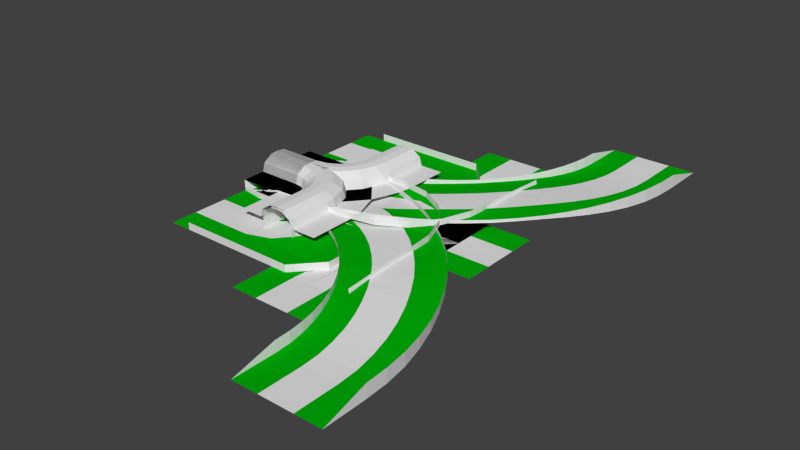 # Source: track.blend  (saved by Blender 3.0.42; exported with 4.5.12 LTS)
import bpy
from mathutils import Matrix  # noqa: F401  (used for matrix-valued properties, if any)

bpy.ops.wm.read_factory_settings(use_empty=True)
scene = bpy.context.scene
scene.name = 'Scene'

# ---- materials (node trees are filled in below, after node groups)
mat_side___eeeeee__001 = bpy.data.materials.new('side [#eeeeee].001')
mat_side___eeeeee__001.alpha_threshold = 0.0
mat_side___eeeeee__001.use_transparent_shadow = False
mat_side___eeeeee__001.roughness = 0.5
mat_grey___333333__001 = bpy.data.materials.new('grey [#333333].001')
mat_grey___333333__001.alpha_threshold = 0.0
mat_grey___333333__001.use_transparent_shadow = False
mat_grey___333333__001.roughness = 0.5
mat_green___33ee33__001 = bpy.data.materials.new('green [#33ee33].001')
mat_green___33ee33__001.alpha_threshold = 0.0
mat_green___33ee33__001.use_transparent_shadow = False
mat_green___33ee33__001.diffuse_color = (0.0, 0.4231, 0.003009, 1.0)
mat_green___33ee33__001.roughness = 0.5
mat_blue___3333ee__001 = bpy.data.materials.new('blue [#3333ee].001')
mat_blue___3333ee__001.alpha_threshold = 0.0
mat_blue___3333ee__001.use_transparent_shadow = False
mat_blue___3333ee__001.diffuse_color = (0.009139, 0.08444, 0.8, 1.0)
mat_blue___3333ee__001.roughness = 0.5
mat_side____eeeeee = bpy.data.materials.new('side  [#eeeeee]')
mat_side____eeeeee.alpha_threshold = 0.0
mat_side____eeeeee.use_transparent_shadow = False
mat_side____eeeeee.roughness = 0.5
mat_grey___333333__002 = bpy.data.materials.new('grey [#333333].002')
mat_grey___333333__002.alpha_threshold = 0.0
mat_grey___333333__002.use_transparent_shadow = False
mat_grey___333333__002.roughness = 0.5
mat_green___33ee33__002 = bpy.data.materials.new('green [#33ee33].002')
mat_green___33ee33__002.alpha_threshold = 0.0
mat_green___33ee33__002.use_transparent_shadow = False
mat_green___33ee33__002.diffuse_color = (0.0, 0.4231, 0.003009, 1.0)
mat_green___33ee33__002.roughness = 0.5
mat_side___eeeeee__002 = bpy.data.materials.new('side [#eeeeee].002')
mat_side___eeeeee__002.alpha_threshold = 0.0
mat_side___eeeeee__002.use_transparent_shadow = False
mat_side___eeeeee__002.roughness = 0.5
mat_grey___333333__003 = bpy.data.materials.new('grey [#333333].003')
mat_grey___333333__003.alpha_threshold = 0.0
mat_grey___333333__003.use_transparent_shadow = False
mat_grey___333333__003.roughness = 0.5
mat_green___33ee33__003 = bpy.data.materials.new('green [#33ee33].003')
mat_green___33ee33__003.alpha_threshold = 0.0
mat_green___33ee33__003.use_transparent_shadow = False
mat_green___33ee33__003.diffuse_color = (0.0, 0.4231, 0.003009, 1.0)
mat_green___33ee33__003.roughness = 0.5
mat_side___eeeeee__003 = bpy.data.materials.new('side [#eeeeee].003')
mat_side___eeeeee__003.alpha_threshold = 0.0
mat_side___eeeeee__003.use_transparent_shadow = False
mat_side___eeeeee__003.roughness = 0.5
mat_grey___333333__004 = bpy.data.materials.new('grey [#333333].004')
mat_grey___333333__004.alpha_threshold = 0.0
mat_grey___333333__004.use_transparent_shadow = False
mat_grey___333333__004.roughness = 0.5
mat_green___33ee33__004 = bpy.data.materials.new('green [#33ee33].004')
mat_green___33ee33__004.alpha_threshold = 0.0
mat_green___33ee33__004.use_transparent_shadow = False
mat_green___33ee33__004.diffuse_color = (0.0, 0.4231, 0.003009, 1.0)
mat_green___33ee33__004.roughness = 0.5
mat_side___eeeeee__004 = bpy.data.materials.new('side [#eeeeee].004')
mat_side___eeeeee__004.alpha_threshold = 0.0
mat_side___eeeeee__004.use_transparent_shadow = False
mat_side___eeeeee__004.roughness = 0.5
mat_grey___333333__005 = bpy.data.materials.new('grey [#333333].005')
mat_grey___333333__005.alpha_threshold = 0.0
mat_grey___333333__005.use_transparent_shadow = False
mat_grey___333333__005.roughness = 0.5
mat_green___33ee33__005 = bpy.data.materials.new('green [#33ee33].005')
mat_green___33ee33__005.alpha_threshold = 0.0
mat_green___33ee33__005.use_transparent_shadow = False
mat_green___33ee33__005.diffuse_color = (0.0, 0.4231, 0.003009, 1.0)
mat_green___33ee33__005.roughness = 0.5
mat_side___eeeeee__005 = bpy.data.materials.new('side [#eeeeee].005')
mat_side___eeeeee__005.alpha_threshold = 0.0
mat_side___eeeeee__005.use_transparent_shadow = False
mat_side___eeeeee__005.roughness = 0.5
mat_grey___333333__006 = bpy.data.materials.new('grey [#333333].006')
mat_grey___333333__006.alpha_threshold = 0.0
mat_grey___333333__006.use_transparent_shadow = False
mat_grey___333333__006.roughness = 0.5
mat_green___33ee33__006 = bpy.data.materials.new('green [#33ee33].006')
mat_green___33ee33__006.alpha_threshold = 0.0
mat_green___33ee33__006.use_transparent_shadow = False
mat_green___33ee33__006.diffuse_color = (0.0, 0.4231, 0.003009, 1.0)
mat_green___33ee33__006.roughness = 0.5
mat_side___eeeeee__006 = bpy.data.materials.new('side [#eeeeee].006')
mat_side___eeeeee__006.alpha_threshold = 0.0
mat_side___eeeeee__006.use_transparent_shadow = False
mat_side___eeeeee__006.roughness = 0.5
mat_grey___333333__007 = bpy.data.materials.new('grey [#333333].007')
mat_grey___333333__007.alpha_threshold = 0.0
mat_grey___333333__007.use_transparent_shadow = False
mat_grey___333333__007.roughness = 0.5
mat_green___33ee33__007 = bpy.data.materials.new('green [#33ee33].007')
mat_green___33ee33__007.alpha_threshold = 0.0
mat_green___33ee33__007.use_transparent_shadow = False
mat_green___33ee33__007.diffuse_color = (0.0, 0.4231, 0.003009, 1.0)
mat_green___33ee33__007.roughness = 0.5
mat_side___eeeeee__007 = bpy.data.materials.new('side [#eeeeee].007')
mat_side___eeeeee__007.alpha_threshold = 0.0
mat_side___eeeeee__007.use_transparent_shadow = False
mat_side___eeeeee__007.roughness = 0.5
mat_grey___333333__008 = bpy.data.materials.new('grey [#333333].008')
mat_grey___333333__008.alpha_threshold = 0.0
mat_grey___333333__008.use_transparent_shadow = False
mat_grey___333333__008.roughness = 0.5
mat_green___33ee33__008 = bpy.data.materials.new('green [#33ee33].008')
mat_green___33ee33__008.alpha_threshold = 0.0
mat_green___33ee33__008.use_transparent_shadow = False
mat_green___33ee33__008.diffuse_color = (0.0, 0.4231, 0.003009, 1.0)
mat_green___33ee33__008.roughness = 0.5
mat_side___eeeeee__008 = bpy.data.materials.new('side [#eeeeee].008')
mat_side___eeeeee__008.alpha_threshold = 0.0
mat_side___eeeeee__008.use_transparent_shadow = False
mat_side___eeeeee__008.roughness = 0.5
mat_grey___333333__009 = bpy.data.materials.new('grey [#333333].009')
mat_grey___333333__009.alpha_threshold = 0.0
mat_grey___333333__009.use_transparent_shadow = False
mat_grey___333333__009.roughness = 0.5
mat_green___33ee33__009 = bpy.data.materials.new('green [#33ee33].009')
mat_green___33ee33__009.alpha_threshold = 0.0
mat_green___33ee33__009.use_transparent_shadow = False
mat_green___33ee33__009.diffuse_color = (0.0, 0.4231, 0.003009, 1.0)
mat_green___33ee33__009.roughness = 0.5
mat_side___eeeeee__009 = bpy.data.materials.new('side [#eeeeee].009')
mat_side___eeeeee__009.alpha_threshold = 0.0
mat_side___eeeeee__009.use_transparent_shadow = False
mat_side___eeeeee__009.roughness = 0.5
mat_grey___333333__010 = bpy.data.materials.new('grey [#333333].010')
mat_grey___333333__010.alpha_threshold = 0.0
mat_grey___333333__010.use_transparent_shadow = False
mat_grey___333333__010.roughness = 0.5
mat_green___33ee33__010 = bpy.data.materials.new('green [#33ee33].010')
mat_green___33ee33__010.alpha_threshold = 0.0
mat_green___33ee33__010.use_transparent_shadow = False
mat_green___33ee33__010.diffuse_color = (0.0, 0.4231, 0.003009, 1.0)
mat_green___33ee33__010.roughness = 0.5
mat_side___eeeeee__010 = bpy.data.materials.new('side [#eeeeee].010')
mat_side___eeeeee__010.alpha_threshold = 0.0
mat_side___eeeeee__010.use_transparent_shadow = False
mat_side___eeeeee__010.roughness = 0.5
mat_grey___333333__011 = bpy.data.materials.new('grey [#333333].011')
mat_grey___333333__011.alpha_threshold = 0.0
mat_grey___333333__011.use_transparent_shadow = False
mat_grey___333333__011.roughness = 0.5
mat_green___33ee33__011 = bpy.data.materials.new('green [#33ee33].011')
mat_green___33ee33__011.alpha_threshold = 0.0
mat_green___33ee33__011.use_transparent_shadow = False
mat_green___33ee33__011.diffuse_color = (0.0, 0.4231, 0.003009, 1.0)
mat_green___33ee33__011.roughness = 0.5
mat_side___eeeeee__011 = bpy.data.materials.new('side [#eeeeee].011')
mat_side___eeeeee__011.alpha_threshold = 0.0
mat_side___eeeeee__011.use_transparent_shadow = False
mat_side___eeeeee__011.roughness = 0.5
mat_grey___333333__012 = bpy.data.materials.new('grey [#333333].012')
mat_grey___333333__012.alpha_threshold = 0.0
mat_grey___333333__012.use_transparent_shadow = False
mat_grey___333333__012.roughness = 0.5
mat_green___33ee33__012 = bpy.data.materials.new('green [#33ee33].012')
mat_green___33ee33__012.alpha_threshold = 0.0
mat_green___33ee33__012.use_transparent_shadow = False
mat_green___33ee33__012.diffuse_color = (0.0, 0.4231, 0.003009, 1.0)
mat_green___33ee33__012.roughness = 0.5
mat_side___eeeeee__012 = bpy.data.materials.new('side [#eeeeee].012')
mat_side___eeeeee__012.alpha_threshold = 0.0
mat_side___eeeeee__012.use_transparent_shadow = False
mat_side___eeeeee__012.roughness = 0.5
mat_grey___333333__013 = bpy.data.materials.new('grey [#333333].013')
mat_grey___333333__013.alpha_threshold = 0.0
mat_grey___333333__013.use_transparent_shadow = False
mat_grey___333333__013.roughness = 0.5
mat_green___33ee33__013 = bpy.data.materials.new('green [#33ee33].013')
mat_green___33ee33__013.alpha_threshold = 0.0
mat_green___33ee33__013.use_transparent_shadow = False
mat_green___33ee33__013.diffuse_color = (0.0, 0.4231, 0.003009, 1.0)
mat_green___33ee33__013.roughness = 0.5
mat_side___eeeeee__013 = bpy.data.materials.new('side [#eeeeee].013')
mat_side___eeeeee__013.alpha_threshold = 0.0
mat_side___eeeeee__013.use_transparent_shadow = False
mat_side___eeeeee__013.roughness = 0.5
mat_grey___333333__014 = bpy.data.materials.new('grey [#333333].014')
mat_grey___333333__014.alpha_threshold = 0.0
mat_grey___333333__014.use_transparent_shadow = False
mat_grey___333333__014.roughness = 0.5
mat_green___33ee33__014 = bpy.data.materials.new('green [#33ee33].014')
mat_green___33ee33__014.alpha_threshold = 0.0
mat_green___33ee33__014.use_transparent_shadow = False
mat_green___33ee33__014.diffuse_color = (0.0, 0.4231, 0.003009, 1.0)
mat_green___33ee33__014.roughness = 0.5

# ---- material node trees

# ---- world
world_world = bpy.data.worlds.new('World'); scene.world = world_world
world_world.color = (0.05088, 0.05088, 0.05088)
world_world.use_sun_shadow = False
world_world.sun_shadow_jitter_overblur = 0.0
world_world.cycles.sampling_method = 'NONE'
world_world.cycles.sample_map_resolution = 256

# ---- meshes
me_bridge = bpy.data.meshes.new('bridge')
me_bridge.from_pydata([(0.0, -2.0, 0.0), (1.5, 0.0, 0.0), (1.5, 2.0, 0.0), (0.0, 0.0, 0.0), (1.5, -0.67, 0.0), (1.5, -2.0, 0.0), (1.5, 0.67, 0.0), (1.5, -0.7882, 0.0), (1.5, 0.7882, 0.0), (0.0, -0.67, 0.0), (0.0, -0.7882, 0.0), (0.0, 0.67, 0.0), (0.0, 0.7882, 0.0), (0.0, 2.0, 0.0), (8.5, 0.0, 0.0), (8.5, -0.67, 0.0), (8.5, 0.67, 0.0), (8.5, -0.7882, 0.0), (8.5, 0.7882, 0.0), (10.0, 0.0, 0.0), (10.0, -0.67, 0.0), (10.0, 0.67, 0.0), (10.0, -0.7882, 0.0), (10.0, 0.7882, 0.0), (8.5, 2.0, 0.0), (8.5, 0.7882, 0.0), (10.0, 2.0, 0.0), (10.0, 0.7882, 0.0), (8.5, -2.0, 0.0), (8.5, -0.7882, 0.0), (10.0, -2.0, 0.0), (10.0, -0.7882, 0.0), (1.85, 0.7882, 0.0), (1.85, 0.67, 0.0), (1.85, -0.67, 0.0), (1.85, -0.7882, 0.0), (1.85, 0.0, 0.0), (8.15, 0.67, 0.0), (8.15, -0.7882, 0.0), (8.15, 0.7882, 0.0), (8.15, -0.67, 0.0), (8.15, 0.0, 0.0), (7.5, -2.0, -1.55), (2.5, 2.0, -1.55), (1.85, 0.7882, -0.155), (2.5, -2.0, -1.55), (1.579, 0.7882, -0.155), (2.5, -0.7882, -1.55), (2.5, 0.7882, -1.55), (1.579, 2.0, -0.155), (8.15, 0.7882, -0.155), (7.5, 2.0, -1.55), (1.579, -0.7882, -0.155), (7.5, -0.7882, -1.55), (1.579, -2.0, -0.155), (1.85, -0.7882, -0.155), (8.15, -0.7882, -0.155), (7.5, 0.7882, -1.55), (8.4, 0.7882, -0.155), (8.4, 2.0, -0.155), (8.4, -2.0, -0.155), (8.4, -0.7882, -0.155), (5.833, 0.7882, -1.55), (4.167, 0.7882, -1.55), (4.167, -0.7882, -1.55), (5.833, -0.7882, -1.55), (4.167, -2.0, -1.55), (5.833, -2.0, -1.55), (5.833, 2.0, -1.55), (4.167, 2.0, -1.55)], [], [(6, 8, 12, 11), (7, 4, 9, 10), (12, 8, 2, 13), (4, 1, 3, 9), (1, 6, 11, 3), (7, 10, 0, 5), (39, 37, 16, 18), (40, 38, 17, 15), (41, 40, 15, 14), (37, 41, 14, 16), (18, 16, 21, 23), (15, 17, 22, 20), (14, 15, 20, 19), (16, 14, 19, 21), (24, 25, 27, 26), (6, 1, 36, 33), (29, 28, 30, 31), (1, 4, 34, 36), (4, 7, 35, 34), (8, 6, 33, 32), (33, 36, 41, 37), (36, 34, 40, 41), (34, 35, 38, 40), (32, 33, 37, 39), (2, 8, 46, 49), (49, 46, 48, 43), (35, 7, 52, 55), (32, 39, 50, 44), (47, 48, 46, 52), (8, 32, 44, 46), (50, 56, 55, 44), (44, 55, 52, 46), (52, 54, 45, 47), (7, 5, 54, 52), (38, 35, 55, 56), (62, 65, 53, 57), (65, 67, 42, 53), (68, 62, 57, 51), (59, 51, 57, 58), (24, 59, 58, 25), (50, 39, 25, 58), (61, 53, 42, 60), (29, 61, 60, 28), (56, 61, 29, 38), (56, 50, 58, 61), (53, 61, 58, 57), (43, 48, 63, 69), (69, 63, 62, 68), (47, 45, 66, 64), (64, 66, 67, 65), (48, 47, 64, 63), (63, 64, 65, 62)])
me_bridge.polygons.foreach_set('material_index', [0, 0, 2, 1, 1, 2, 0, 0, 1, 1, 0, 0, 1, 1, 2, 1, 2, 1, 0, 0, 1, 1, 0, 0, 2, 2, 0, 0, 2, 0, 0, 0, 2, 2, 0, 2, 2, 2, 2, 2, 0, 2, 2, 0, 0, 2, 2, 3, 2, 3, 2, 3])
me_bridge.materials.append(mat_side___eeeeee__001)
me_bridge.materials.append(mat_grey___333333__001)
me_bridge.materials.append(mat_green___33ee33__001)
me_bridge.materials.append(mat_blue___3333ee__001)
me_bridge.use_remesh_preserve_volume = False
me_bridge.use_remesh_preserve_attributes = False
me_bridge.use_mirror_vertex_groups = False
me_bridge.update()
me_chicane = bpy.data.meshes.new('chicane')
me_chicane.from_pydata([(0.0, -2.0, 0.0), (2.0, 0.0, 0.0), (2.0, 2.0, 0.0), (0.0, 0.0, 0.0), (2.0, -0.67, 0.0), (2.0, -2.0, 0.0), (2.0, 0.67, 0.0), (2.0, -0.7882, 0.0), (2.0, 0.7882, 0.0), (0.0, -0.67, 0.0), (0.0, -0.7882, 0.0), (0.0, 0.67, 0.0), (0.0, 0.7882, 0.0), (0.0, 2.0, 0.0), (3.0, 0.0, 0.0), (3.0, -0.67, 0.0), (2.403, 0.7534, 3.691e-09), (3.0, -0.7882, 0.0), (2.403, 0.6352, 3.691e-09), (3.5, 0.0, 0.0), (3.5, 0.0, 0.15), (2.0, 2.0, 0.15), (2.737, 0.6638, 6.744e-09), (2.737, 0.5456, 6.744e-09), (3.09, 0.4797, 9.98e-09), (3.09, 0.3615, 9.98e-09), (3.5, -0.67, 0.0), (2.5, 1.333, 0.15), (3.0, 0.6667, 0.15), (2.5, 1.333, 0.0), (3.0, 0.6667, 0.0), (3.5, -0.7882, 0.0), (3.0, -2.0, 0.0), (5.0, 0.0, 0.0), (3.5, -2.0, 0.0), (5.0, 2.0, 0.0), (5.0, -0.67, 0.0), (5.0, -2.0, 0.0), (5.0, 0.67, 0.0), (5.0, -0.7882, 0.0), (5.0, 0.7882, 0.0), (4.0, 0.0, 0.0), (4.0, -0.67, 0.0), (4.597, 0.7534, 3.725e-09), (4.0, -0.7882, 0.0), (4.597, 0.6352, 3.725e-09), (10.0, 0.0, 0.0), (12.0, -0.67, 0.0), (5.0, 2.0, 0.15), (4.263, 0.6638, 7.451e-09), (4.263, 0.5456, 7.451e-09), (3.91, 0.4797, 9.313e-09), (3.91, 0.3615, 9.313e-09), (12.0, 2.0, 0.0), (4.5, 1.333, 0.15), (4.0, 0.6667, 0.15), (4.5, 1.333, 0.0), (4.0, 0.6667, 0.0), (12.0, 0.67, 0.0), (4.0, -2.0, 0.0), (12.0, -2.0, 0.0), (12.0, 0.0, 0.0), (10.0, -2.0, 0.0), (10.0, 0.67, 0.0), (10.0, 2.0, 0.0), (10.0, -0.67, 0.0), (10.0, 0.7882, 0.0), (10.0, -0.7882, 0.0), (9.0, 0.0, 0.0), (9.0, 0.67, 0.0), (9.597, -0.7534, 0.0), (9.0, 0.7882, 0.0), (9.597, -0.6352, 0.0), (10.0, -2.0, 0.15), (9.263, -0.6638, 7.451e-09), (9.263, -0.5456, 7.451e-09), (8.91, -0.4797, 7.451e-09), (8.91, -0.3615, 7.451e-09), (9.5, -1.333, 0.15), (9.0, -0.6667, 0.15), (9.5, -1.333, 0.0), (9.0, -0.6667, 0.0), (9.0, 2.0, 0.0), (8.5, 0.7882, 0.0), (8.5, 0.67, 0.0), (8.5, 0.0, 0.15), (8.5, 0.0, 0.0), (8.5, 2.0, 0.0), (8.0, 0.0, 0.0), (8.0, 0.67, 0.0), (7.403, -0.7534, 0.0), (8.0, 0.7882, 0.0), (7.403, -0.6352, 0.0), (7.0, -2.0, 0.15), (7.737, -0.6638, 7.451e-09), (7.737, -0.5456, 7.451e-09), (8.09, -0.4797, 7.451e-09), (8.09, -0.3615, 7.451e-09), (7.5, -1.333, 0.15), (8.0, -0.6667, 0.15), (7.5, -1.333, 0.0), (8.0, -0.6667, 0.0), (8.0, 2.0, 0.0), (12.0, 0.7882, 0.0), (12.0, -0.7882, 0.0), (2.0, -2.0, 0.15), (10.0, 2.0, 0.15), (9.0, 2.0, 0.15), (8.5, 2.0, 0.15), (8.0, 2.0, 0.15), (3.0, -2.0, 0.15), (3.5, -2.0, 0.15), (4.0, -2.0, 0.15), (7.0, -0.67, 0.0), (7.0, 0.0, 0.0), (7.0, 0.67, 0.0), (7.0, 0.7882, 0.0), (7.0, 2.0, 0.0), (7.0, -2.0, 0.0), (7.0, -0.7882, 0.0), (7.0, 2.0, 0.15), (5.0, -2.0, 0.15)], [], [(6, 8, 12, 11), (7, 4, 9, 10), (12, 8, 2, 13), (4, 1, 3, 9), (1, 6, 11, 3), (7, 10, 0, 5), (8, 6, 18, 16), (4, 7, 17, 15), (1, 4, 15, 14), (16, 18, 23, 22), (22, 23, 25, 24), (30, 19, 20, 28), (14, 15, 19), (18, 6, 1), (24, 25, 19), (23, 18, 1), (1, 14, 23), (2, 29, 27, 21), (14, 25, 23), (14, 19, 25), (29, 30, 28, 27), (19, 30, 24), (24, 30, 22), (29, 2, 8), (16, 22, 29), (16, 29, 8), (15, 17, 31, 26), (22, 30, 29), (15, 26, 19), (40, 43, 45, 38), (7, 5, 32, 17), (17, 32, 34, 31), (36, 42, 44, 39), (33, 41, 42, 36), (43, 49, 50, 45), (49, 51, 52, 50), (46, 68, 75), (75, 72, 46), (45, 33, 38), (72, 65, 46), (50, 33, 45), (33, 50, 41), (35, 48, 54, 56), (41, 50, 52), (74, 75, 77, 76), (56, 54, 55, 57), (70, 72, 75, 74), (51, 49, 57), (56, 40, 35), (43, 56, 49), (43, 40, 56), (46, 63, 69, 68), (49, 56, 57), (63, 66, 71, 69), (39, 44, 59, 37), (67, 65, 72, 70), (57, 55, 20, 19), (41, 19, 42), (51, 19, 52), (41, 52, 19), (19, 51, 57), (42, 26, 31, 44), (42, 19, 26), (44, 31, 34, 59), (62, 80, 78, 73), (68, 77, 75), (80, 81, 79, 78), (76, 81, 74), (80, 62, 67), (70, 74, 80), (70, 80, 67), (74, 81, 80), (66, 64, 82, 71), (59, 34, 111, 112), (82, 107, 108, 87), (67, 104, 47, 65), (63, 58, 103, 66), (66, 103, 53, 64), (62, 60, 104, 67), (65, 47, 61, 46), (46, 61, 58, 63), (94, 96, 97, 95), (90, 94, 95, 92), (88, 95, 97), (100, 98, 99, 101), (96, 94, 101), (90, 100, 94), (94, 100, 101), (101, 99, 85, 86), (88, 86, 89), (96, 86, 97), (88, 97, 86), (86, 96, 101), (89, 84, 83, 91), (89, 86, 84), (91, 83, 87, 102), (114, 95, 88), (95, 114, 92), (92, 114, 113), (114, 88, 89, 115), (115, 89, 91, 116), (119, 90, 92, 113), (118, 93, 98, 100), (100, 119, 118), (90, 119, 100), (116, 91, 102, 117), (81, 86, 85, 79), (68, 69, 86), (76, 77, 86), (68, 86, 77), (86, 81, 76), (69, 71, 83, 84), (69, 84, 86), (71, 82, 87, 83), (102, 87, 108, 109), (64, 106, 107, 82), (117, 102, 109, 120), (34, 32, 110, 111), (32, 5, 105, 110), (37, 59, 112, 121), (40, 38, 115, 116), (38, 33, 114, 115), (39, 119, 113, 36), (39, 37, 118, 119), (118, 37, 121, 93), (33, 36, 113, 114), (35, 40, 116, 117), (35, 117, 120, 48)])
me_chicane.polygons.foreach_set('material_index', [0, 0, 2, 1, 1, 2, 0, 0, 1, 0, 0, 0, 1, 1, 0, 1, 1, 0, 1, 1, 0, 0, 0, 2, 2, 2, 0, 2, 1, 0, 2, 2, 0, 1, 0, 0, 1, 1, 1, 1, 1, 1, 0, 1, 0, 0, 0, 0, 2, 2, 2, 1, 2, 0, 2, 0, 0, 1, 0, 1, 0, 0, 1, 2, 0, 1, 0, 0, 2, 2, 2, 2, 2, 0, 0, 0, 0, 2, 2, 1, 1, 0, 0, 1, 0, 0, 2, 2, 0, 1, 0, 1, 0, 0, 1, 2, 1, 1, 1, 1, 0, 0, 0, 2, 2, 2, 0, 1, 0, 1, 0, 0, 1, 2, 0, 0, 0, 0, 0, 0, 0, 1, 0, 2, 0, 1, 2, 0])
me_chicane.materials.append(mat_side____eeeeee)
me_chicane.materials.append(mat_grey___333333__002)
me_chicane.materials.append(mat_green___33ee33__002)
me_chicane.use_remesh_preserve_volume = False
me_chicane.use_remesh_preserve_attributes = False
me_chicane.use_mirror_vertex_groups = False
me_chicane.update()
me_left = bpy.data.meshes.new('left')
me_left.from_pydata([(0.0, -2.0, 0.0), (2.0, 0.0, 0.0002296), (2.0, 2.0, 5.59e-05), (0.0, 0.0, 0.0), (2.0, -0.67, 0.0), (2.0, -2.0, 0.0), (2.0, 0.67, 0.001344), (2.0, -0.7882, 0.0), (2.0, 0.7882, 0.001511), (0.0, -0.67, 0.0), (0.0, -0.7882, 0.0), (0.0, 0.67, 0.0), (0.0, 0.7882, 0.0), (0.0, 2.0, 0.0), (2.803, 0.8233, 0.02671), (2.94, -0.7472, 0.01813), (2.813, 0.7055, 0.02605), (3.046, -1.954, 0.001233), (2.93, -0.6294, 0.01865), (2.697, 2.03, 0.01385), (2.872, 0.03805, 0.02301), (3.6, 0.9282, 0.07719), (3.873, -0.6244, 0.07241), (3.62, 0.8117, 0.07616), (4.084, -1.818, 0.03197), (3.853, -0.5079, 0.07334), (3.389, 2.122, 0.04886), (3.736, 0.1519, 0.07645), (4.384, 1.102, 0.1454), (4.792, -0.4206, 0.1512), (4.415, 0.9879, 0.1441), (5.106, -1.591, 0.09531), (4.762, -0.3064, 0.1524), (4.071, 2.273, 0.1001), (4.588, 0.3407, 0.1508), (5.151, 1.344, 0.2236), (5.69, -0.1376, 0.2427), (5.191, 1.233, 0.2229), (6.104, -1.276, 0.1794), (5.649, -0.02652, 0.244), (4.736, 2.482, 0.1627), (5.42, 0.6031, 0.2364), (5.893, 1.651, 0.3041), (6.559, 0.2225, 0.3348), (5.943, 1.544, 0.3044), (7.071, -0.8757, 0.2729), (6.509, 0.3297, 0.336), (5.381, 2.75, 0.2314), (6.226, 0.9369, 0.3232), (6.606, 2.022, 0.3701), (7.394, 0.6571, 0.4161), (6.665, 1.92, 0.3804), (8.0, -0.3923, 0.3636), (7.335, 0.7595, 0.4167), (6.0, 3.072, 0.277), (7.0, 1.34, 0.4016), (7.284, 2.454, 0.4082), (8.188, 1.163, 0.4741), (7.351, 2.357, 0.4174), (8.883, 0.1702, 0.4388), (8.12, 1.26, 0.474), (6.589, 3.447, 0.3172), (7.736, 1.808, 0.4589), (7.921, 2.943, 0.4381), (8.935, 1.736, 0.4961), (7.997, 2.853, 0.4459), (9.713, 0.8075, 0.4605), (8.859, 1.826, 0.4957), (7.142, 3.872, 0.3376), (8.428, 2.34, 0.4804), (8.514, 3.486, 0.4381), (9.628, 2.372, 0.4961), (8.597, 3.403, 0.4459), (10.49, 1.515, 0.4605), (9.545, 2.455, 0.4957), (7.657, 4.343, 0.3376), (9.071, 2.929, 0.4804), (9.057, 4.079, 0.4381), (10.26, 3.065, 0.4961), (9.147, 4.003, 0.4459), (11.19, 2.287, 0.4605), (10.17, 3.141, 0.4957), (8.128, 4.858, 0.3376), (9.66, 3.572, 0.4804), (9.546, 4.716, 0.4082), (10.84, 3.812, 0.4741), (9.643, 4.649, 0.4174), (11.83, 3.117, 0.4388), (10.74, 3.88, 0.474), (8.553, 5.411, 0.3172), (10.19, 4.264, 0.4589), (9.978, 5.394, 0.3701), (11.34, 4.606, 0.4161), (10.08, 5.335, 0.3804), (12.39, 4.0, 0.3636), (11.24, 4.665, 0.4167), (8.928, 6.0, 0.277), (10.66, 5.0, 0.4016), (10.35, 6.107, 0.3041), (11.78, 5.441, 0.3348), (10.46, 6.057, 0.3044), (12.88, 4.929, 0.2729), (11.67, 5.491, 0.336), (9.25, 6.619, 0.2314), (11.06, 5.774, 0.3232), (10.66, 6.849, 0.2236), (12.14, 6.31, 0.2427), (10.77, 6.809, 0.2229), (13.28, 5.896, 0.1794), (12.03, 6.351, 0.244), (9.518, 7.264, 0.1627), (11.4, 6.58, 0.2364), (10.9, 7.616, 0.1454), (12.42, 7.208, 0.1512), (11.01, 7.585, 0.1441), (13.59, 6.894, 0.09531), (12.31, 7.238, 0.1524), (9.727, 7.929, 0.1001), (11.66, 7.412, 0.1508), (11.07, 8.4, 0.07719), (12.62, 8.127, 0.07241), (11.19, 8.38, 0.07616), (13.82, 7.916, 0.03197), (12.51, 8.147, 0.07334), (9.878, 8.611, 0.04886), (11.85, 8.264, 0.07645), (11.18, 9.197, 0.02671), (12.75, 9.06, 0.01813), (11.29, 9.187, 0.02605), (13.95, 8.954, 0.001233), (12.63, 9.07, 0.01865), (9.97, 9.303, 0.01385), (11.96, 9.128, 0.02301), (11.21, 10.0, 0.001511), (12.79, 10.0, 0.0), (11.33, 10.0, 0.001344), (14.0, 10.0, 0.0), (12.67, 10.0, 0.0), (10.0, 10.0, 5.59e-05), (12.0, 10.0, 0.0002296), (11.21, 12.0, 0.0), (12.79, 12.0, 0.0), (11.33, 12.0, 0.0), (14.0, 12.0, 0.0), (12.67, 12.0, 0.0), (10.0, 12.0, 0.0), (12.0, 12.0, 0.0), (2.0, 2.0, 0.5), (2.0, -2.0, 0.6), (2.697, 2.03, 0.5), (3.389, 2.122, 0.5), (4.071, 2.273, 0.5), (4.736, 2.482, 0.5), (5.381, 2.75, 0.5), (6.0, 3.072, 0.5), (6.589, 3.447, 0.5), (7.142, 3.872, 0.5), (7.657, 4.343, 0.5), (8.128, 4.858, 0.5), (8.553, 5.411, 0.5), (8.928, 6.0, 0.5), (9.25, 6.619, 0.5), (9.518, 7.264, 0.5), (9.727, 7.929, 0.5), (9.878, 8.611, 0.5), (9.97, 9.303, 0.5), (10.0, 10.0, 0.5), (3.046, -1.954, 0.6), (4.084, -1.818, 0.6), (5.106, -1.591, 0.6), (6.104, -1.276, 0.6), (7.071, -0.8757, 0.6), (8.0, -0.3923, 0.6), (8.883, 0.1702, 0.6), (9.713, 0.8075, 0.6), (10.49, 1.515, 0.6), (11.19, 2.287, 0.6), (11.83, 3.117, 0.6), (12.39, 4.0, 0.6), (12.88, 4.929, 0.6), (13.28, 5.896, 0.6), (13.59, 6.894, 0.6), (13.82, 7.916, 0.6), (13.95, 8.954, 0.6), (14.0, 10.0, 0.6)], [], [(6, 8, 12, 11), (7, 4, 9, 10), (12, 8, 2, 13), (4, 1, 3, 9), (1, 6, 11, 3), (7, 10, 0, 5), (6, 1, 20, 16), (1, 4, 18, 20), (2, 8, 14, 19), (7, 5, 17, 15), (4, 7, 15, 18), (8, 6, 16, 14), (16, 20, 27, 23), (20, 18, 25, 27), (19, 14, 21, 26), (15, 17, 24, 22), (18, 15, 22, 25), (14, 16, 23, 21), (23, 27, 34, 30), (27, 25, 32, 34), (26, 21, 28, 33), (22, 24, 31, 29), (25, 22, 29, 32), (21, 23, 30, 28), (30, 34, 41, 37), (34, 32, 39, 41), (33, 28, 35, 40), (29, 31, 38, 36), (32, 29, 36, 39), (28, 30, 37, 35), (37, 41, 48, 44), (41, 39, 46, 48), (40, 35, 42, 47), (36, 38, 45, 43), (39, 36, 43, 46), (35, 37, 44, 42), (44, 48, 55, 51), (48, 46, 53, 55), (47, 42, 49, 54), (43, 45, 52, 50), (46, 43, 50, 53), (42, 44, 51, 49), (51, 55, 62, 58), (55, 53, 60, 62), (54, 49, 56, 61), (50, 52, 59, 57), (53, 50, 57, 60), (49, 51, 58, 56), (58, 62, 69, 65), (62, 60, 67, 69), (61, 56, 63, 68), (57, 59, 66, 64), (60, 57, 64, 67), (56, 58, 65, 63), (65, 69, 76, 72), (69, 67, 74, 76), (68, 63, 70, 75), (64, 66, 73, 71), (67, 64, 71, 74), (63, 65, 72, 70), (72, 76, 83, 79), (76, 74, 81, 83), (75, 70, 77, 82), (71, 73, 80, 78), (74, 71, 78, 81), (70, 72, 79, 77), (79, 83, 90, 86), (83, 81, 88, 90), (82, 77, 84, 89), (78, 80, 87, 85), (81, 78, 85, 88), (77, 79, 86, 84), (86, 90, 97, 93), (90, 88, 95, 97), (89, 84, 91, 96), (85, 87, 94, 92), (88, 85, 92, 95), (84, 86, 93, 91), (93, 97, 104, 100), (97, 95, 102, 104), (96, 91, 98, 103), (92, 94, 101, 99), (95, 92, 99, 102), (91, 93, 100, 98), (100, 104, 111, 107), (104, 102, 109, 111), (103, 98, 105, 110), (99, 101, 108, 106), (102, 99, 106, 109), (98, 100, 107, 105), (107, 111, 118, 114), (111, 109, 116, 118), (110, 105, 112, 117), (106, 108, 115, 113), (109, 106, 113, 116), (105, 107, 114, 112), (114, 118, 125, 121), (118, 116, 123, 125), (117, 112, 119, 124), (113, 115, 122, 120), (116, 113, 120, 123), (112, 114, 121, 119), (121, 125, 132, 128), (125, 123, 130, 132), (124, 119, 126, 131), (120, 122, 129, 127), (123, 120, 127, 130), (119, 121, 128, 126), (128, 132, 139, 135), (132, 130, 137, 139), (131, 126, 133, 138), (127, 129, 136, 134), (130, 127, 134, 137), (126, 128, 135, 133), (135, 139, 146, 142), (139, 137, 144, 146), (138, 133, 140, 145), (134, 136, 143, 141), (137, 134, 141, 144), (133, 135, 142, 140), (75, 82, 158, 157), (68, 75, 157, 156), (138, 145, 166), (2, 19, 149, 147), (61, 68, 156, 155), (131, 138, 166, 165), (2, 147, 13), (54, 61, 155, 154), (124, 131, 165, 164), (47, 54, 154, 153), (117, 124, 164, 163), (40, 47, 153, 152), (33, 40, 152, 151), (110, 117, 163, 162), (26, 33, 151, 150), (103, 110, 162, 161), (19, 26, 150, 149), (96, 103, 161, 160), (89, 96, 160, 159), (82, 89, 159, 158), (31, 24, 168, 169), (108, 101, 179, 180), (24, 17, 167, 168), (101, 94, 178, 179), (94, 87, 177, 178), (87, 80, 176, 177), (80, 73, 175, 176), (73, 66, 174, 175), (5, 0, 148), (66, 59, 173, 174), (136, 129, 183, 184), (143, 136, 184), (17, 5, 148, 167), (59, 52, 172, 173), (129, 122, 182, 183), (52, 45, 171, 172), (122, 115, 181, 182), (45, 38, 170, 171), (38, 31, 169, 170), (115, 108, 180, 181)])
me_left.polygons.foreach_set('material_index', [0, 0, 2, 1, 1, 2, 1, 1, 2, 2, 0, 0, 1, 1, 2, 2, 0, 0, 1, 1, 2, 2, 0, 0, 1, 1, 2, 2, 0, 0, 1, 1, 2, 2, 0, 0, 1, 1, 2, 2, 0, 0, 1, 1, 2, 2, 0, 0, 1, 1, 2, 2, 0, 0, 1, 1, 2, 2, 0, 0, 1, 1, 2, 2, 0, 0, 1, 1, 2, 2, 0, 0, 1, 1, 2, 2, 0, 0, 1, 1, 2, 2, 0, 0, 1, 1, 2, 2, 0, 0, 1, 1, 2, 2, 0, 0, 1, 1, 2, 2, 0, 0, 1, 1, 2, 2, 0, 0, 1, 1, 2, 2, 0, 0, 1, 1, 2, 2, 0, 0, 0, 0, 0, 0, 0, 0, 0, 0, 0, 0, 0, 0, 0, 0, 0, 0, 0, 0, 0, 0, 0, 0, 0, 0, 0, 0, 0, 0, 0, 0, 0, 0, 0, 0, 0, 0, 0, 0, 0, 0])
me_left.materials.append(mat_side___eeeeee__002)
me_left.materials.append(mat_grey___333333__003)
me_left.materials.append(mat_green___33ee33__003)
me_left.use_remesh_preserve_volume = False
me_left.use_remesh_preserve_attributes = False
me_left.use_mirror_vertex_groups = False
me_left.update()
me_left_hairpin = bpy.data.meshes.new('left_hairpin')
me_left_hairpin.from_pydata([(0.0, -2.0, -9.399e-05), (1.0, 0.0, 0.0), (1.0, 1.825, 3.765e-10), (0.0, 0.0, -9.399e-05), (1.0, -0.67, 0.0), (1.0, -2.0, 0.0), (1.0, 0.67, 0.0), (1.0, -0.7882, 0.0), (1.0, 0.7882, 0.0), (0.0, -0.67, -9.399e-05), (0.0, -0.7882, -9.399e-05), (0.0, 0.67, -9.399e-05), (0.0, 0.7882, -9.399e-05), (1.0, 2.175, 1.661e-09), (2.0, 0.7882, 0.0), (2.0, -0.7882, 0.0), (2.0, 0.67, 0.0), (2.0, -2.0, 0.0), (2.0, -0.67, 0.0), (2.0, 1.825, 9.378e-10), (2.0, 0.0, 0.0), (3.0, 0.7882, 0.0002352), (3.0, -0.7882, -4.648e-09), (3.0, 0.67, 0.0001288), (3.0, -0.67, -4.648e-09), (3.0, 0.0, 0.0007404), (3.356, 0.8836, 0.008538), (4.144, -0.4817, 0.04981), (3.415, 0.7812, 0.0146), (4.085, -0.3793, 0.05186), (3.75, 0.201, 0.04308), (3.616, 1.144, 0.02044), (4.982, 0.3559, 0.1182), (3.719, 1.085, 0.02852), (4.879, 0.415, 0.1172), (4.299, 0.75, 0.082), (3.712, 1.5, 0.02044), (5.288, 1.5, 0.1357), (3.83, 1.5, 0.02044), (5.17, 1.5, 0.1347), (4.5, 1.5, 0.082), (3.616, 2.856, 0.02044), (4.982, 3.644, 0.1182), (3.719, 2.915, 0.02852), (4.879, 3.585, 0.1172), (4.299, 3.25, 0.082), (3.356, 3.116, 0.008538), (4.144, 4.482, 0.04981), (3.415, 3.219, 0.0146), (4.085, 4.379, 0.05186), (3.75, 3.799, 0.04308), (3.0, 3.212, 0.0002352), (3.0, 4.788, -4.648e-09), (3.0, 3.33, 0.0001288), (3.0, 4.67, -4.648e-09), (3.0, 4.0, 0.0007404), (0.0, 3.212, 0.0001412), (-1.192e-06, 4.788, -9.4e-05), (-2.384e-07, 3.33, 3.476e-05), (-1.192e-06, 4.67, -9.4e-05), (-4.768e-07, 4.0, 0.0006464), (3.83, 2.5, 0.02852), (3.712, 2.5, 0.02044), (5.17, 2.5, 0.1347), (5.288, 2.5, 0.1357), (4.5, 2.5, 0.082), (1.0, 3.212, 2.037e-09), (0.0, 2.0, 2.36e-05), (2.0, 2.175, 1.099e-09), (2.0, 3.33, 0.0001288), (2.0, 3.212, 2.037e-09), (1.0, 3.33, 0.0001288), (2.0, 4.0, 0.0007404), (1.0, 4.0, 0.0007404), (2.0, 4.67, -4.648e-09), (1.0, 4.67, -4.648e-09), (2.0, 4.788, -4.648e-09), (1.0, 4.788, -4.648e-09), (3.0, 1.04, 0.0002352), (3.0, 2.96, 0.0002352), (3.286, 1.825, 0.1502), (3.286, 1.825, 0.0001999), (3.0, 2.175, 0.0001999), (3.0, 1.825, 0.0001999), (1.0, 1.825, 0.15), (1.0, 2.175, 0.15), (2.0, 1.825, 0.15), (2.0, 2.175, 0.15), (2.371e-05, 2.0, 0.1501), (3.0, 1.825, 0.1502), (3.0, 2.175, 0.1502), (3.286, 1.04, 0.1502), (3.286, 1.04, 0.0001999), (3.286, 2.175, 0.0001999), (3.0, 1.04, 0.1502), (3.286, 2.175, 0.1502), (3.0, 2.96, 0.1502), (3.286, 2.96, 0.0001999), (3.286, 2.96, 0.1502), (-1.192e-06, 6.0, -9.399e-05), (1.0, 6.0, 0.0), (4.144, -0.7882, -4.648e-09), (3.0, -2.0, -4.648e-09), (4.144, -2.0, -4.648e-09), (5.288, -0.7882, -4.648e-09), (5.288, -2.0, -4.648e-09), (3.0, 6.0, 0.0), (2.0, 6.0, 0.0), (4.144, 4.788, -4.648e-09), (4.144, 6.0, 0.0), (5.288, 4.788, -4.648e-09), (5.288, 6.0, 0.0), (7.533, -0.7882, -4.648e-09), (6.423, -2.0, -4.648e-09), (7.533, 4.788, -4.648e-09), (6.423, 6.0, 0.0), (1.0, -2.0, 0.3335), (2.0, -2.0, 0.3335), (1.0, 6.0, 0.3335), (3.0, -2.0, 0.3335), (4.144, -2.0, 0.3335), (5.288, -2.0, 0.3335), (3.0, 6.0, 0.3335), (2.0, 6.0, 0.3335), (4.144, 6.0, 0.3335), (5.288, 6.0, 0.3335), (6.423, -2.0, 0.3335), (6.423, 6.0, 0.3335), (7.533, 4.788, 0.3335), (7.533, -0.7882, 0.3335), (7.533, 0.3559, -4.648e-09), (7.533, 0.3559, 0.3335), (7.533, 1.5, -4.648e-09), (7.533, 1.5, 0.3335), (7.533, 2.5, -4.648e-09), (7.533, 2.5, 0.3335), (7.533, 3.644, -4.648e-09), (7.533, 3.644, 0.3335), (6.423, 4.788, -4.648e-09), (6.423, -0.7882, -4.648e-09), (6.423, 0.3559, -4.648e-09), (6.423, 1.5, -4.648e-09), (6.423, 2.5, -4.648e-09), (6.423, 3.644, -4.648e-09)], [], [(6, 8, 12, 11), (7, 4, 9, 10), (68, 70, 66, 13), (4, 1, 3, 9), (1, 6, 11, 3), (7, 10, 0, 5), (6, 1, 20, 16), (1, 4, 18, 20), (79, 51, 70), (7, 5, 17, 15), (4, 7, 15, 18), (8, 6, 16, 14), (16, 20, 25, 23), (20, 18, 24, 25), (18, 15, 22, 24), (14, 16, 23, 21), (23, 25, 30, 28), (25, 24, 29, 30), (24, 22, 27, 29), (21, 23, 28, 26), (28, 30, 35, 33), (30, 29, 34, 35), (29, 27, 32, 34), (26, 28, 33, 31), (33, 35, 40, 38), (35, 34, 39, 40), (34, 32, 37, 39), (31, 33, 38, 36), (61, 65, 45, 43), (65, 63, 44, 45), (63, 64, 42, 44), (62, 61, 43, 41), (43, 45, 50, 48), (45, 44, 49, 50), (44, 42, 47, 49), (41, 43, 48, 46), (48, 50, 55, 53), (50, 49, 54, 55), (49, 47, 52, 54), (46, 48, 53, 51), (71, 73, 60, 58), (73, 75, 59, 60), (75, 77, 57, 59), (70, 69, 71, 66), (37, 64, 63, 39), (40, 39, 63, 65), (51, 53, 69, 70), (38, 40, 65, 61), (79, 70, 68), (14, 78, 19), (31, 36, 92), (54, 52, 76, 74), (74, 76, 77, 75), (55, 54, 74, 72), (72, 74, 75, 73), (53, 55, 72, 69), (69, 72, 73, 71), (66, 71, 58, 56), (13, 66, 56, 67), (14, 19, 2, 8), (68, 13, 85, 87), (78, 14, 21), (87, 86, 89, 90), (68, 82, 79), (86, 87, 85, 84), (84, 85, 88), (2, 19, 86, 84), (13, 67, 88, 85), (78, 83, 19), (68, 87, 90, 82), (86, 19, 83, 89), (26, 31, 92), (81, 80, 91, 92), (80, 89, 94, 91), (26, 92, 78, 21), (89, 83, 78, 94), (94, 78, 92, 91), (80, 95, 90, 89), (81, 92, 36), (90, 95, 98, 96), (62, 41, 97), (41, 46, 97), (95, 93, 97, 98), (51, 79, 97, 46), (79, 96, 98, 97), (81, 93, 95, 80), (82, 90, 96, 79), (93, 62, 97), (62, 93, 81, 36), (61, 62, 36, 38), (99, 57, 77, 100), (22, 102, 103, 101), (15, 17, 102, 22), (101, 103, 105, 104), (22, 101, 27), (27, 101, 104, 32), (106, 52, 108, 109), (76, 52, 106, 107), (77, 76, 107, 100), (109, 108, 110, 111), (112, 139, 113), (113, 105, 121, 126), (111, 115, 127, 125), (109, 111, 125, 124), (100, 107, 123, 118), (106, 109, 124, 122), (107, 106, 122, 123), (105, 103, 120, 121), (103, 102, 119, 120), (102, 17, 117, 119), (17, 5, 116, 117), (112, 129, 131, 130), (115, 114, 128, 127), (112, 113, 126, 129), (130, 131, 133, 132), (132, 133, 135, 134), (134, 135, 137, 136), (104, 105, 113, 139), (136, 137, 128, 114), (110, 138, 115, 111), (115, 138, 114), (108, 47, 110), (134, 136, 143, 142), (132, 134, 142, 141), (130, 132, 141, 140), (52, 47, 108), (136, 114, 138, 143), (112, 130, 140, 139), (47, 42, 110), (140, 32, 139), (141, 37, 140), (142, 37, 141), (143, 64, 142), (42, 143, 138), (32, 104, 139), (64, 37, 142), (37, 32, 140), (64, 143, 42), (110, 42, 138), (8, 2, 67, 12), (67, 2, 84, 88)])
me_left_hairpin.polygons.foreach_set('material_index', [0, 0, 2, 1, 1, 2, 1, 1, 2, 2, 0, 0, 1, 1, 0, 0, 1, 1, 0, 0, 1, 1, 0, 0, 1, 1, 0, 0, 1, 1, 0, 0, 1, 1, 0, 0, 1, 1, 0, 0, 1, 1, 0, 0, 0, 1, 0, 1, 2, 2, 2, 0, 0, 1, 1, 1, 1, 0, 2, 2, 0, 2, 0, 2, 0, 0, 0, 0, 2, 0, 0, 2, 0, 0, 2, 0, 0, 0, 2, 0, 2, 2, 0, 2, 0, 0, 0, 2, 2, 0, 2, 2, 2, 2, 2, 2, 2, 2, 2, 2, 2, 0, 0, 0, 0, 0, 0, 0, 0, 0, 0, 0, 0, 0, 0, 0, 0, 2, 0, 2, 2, 2, 2, 2, 2, 2, 2, 2, 2, 2, 2, 2, 2, 2, 2, 2, 2, 2, 2, 2, 0])
me_left_hairpin.materials.append(mat_side___eeeeee__003)
me_left_hairpin.materials.append(mat_grey___333333__004)
me_left_hairpin.materials.append(mat_green___33ee33__004)
me_left_hairpin.use_remesh_preserve_volume = False
me_left_hairpin.use_remesh_preserve_attributes = False
me_left_hairpin.use_mirror_vertex_groups = False
me_left_hairpin.update()
me_left_tight = bpy.data.meshes.new('left_tight')
me_left_tight.from_pydata([(0.0, 2.0, 0.0), (1.44, 0.0, 0.0), (1.44, -2.0, 0.0), (0.0, 0.0, 0.0), (1.44, 0.67, 0.0), (1.44, 2.0, 0.0), (1.44, -0.67, 0.0), (1.44, 0.7882, 0.0), (1.44, -0.7882, 0.0), (0.0, 0.67, 0.0), (0.0, 0.7882, 0.0), (0.0, -0.67, 0.0), (0.0, -0.7882, 0.0), (0.0, -2.0, 0.0), (5.72, 0.0, 0.0), (5.72, -1.879, 0.4788), (5.72, 0.6296, -0.1604), (5.72, 1.879, -0.4788), (5.72, -0.6296, 0.1604), (5.72, 0.7407, -0.1887), (5.72, -0.7407, 0.1887), (6.404, 0.1206, 0.0), (7.047, -1.645, 0.4788), (6.189, 0.7122, -0.1604), (5.761, 1.887, -0.4788), (6.62, -0.471, 0.1604), (6.151, 0.8167, -0.1887), (6.658, -0.5754, 0.1887), (7.006, 0.4679, 0.0), (8.214, -0.9718, 0.4788), (6.601, 0.9502, -0.1604), (5.798, 1.908, -0.4788), (7.41, -0.01439, 0.1604), (6.53, 1.035, -0.1887), (7.482, -0.09951, 0.1887), (7.452, 1.0, 0.0), (9.08, 0.06031, 0.4788), (6.907, 1.315, -0.1604), (5.825, 1.94, -0.4788), (7.997, 0.6852, 0.1604), (6.811, 1.37, -0.1887), (8.094, 0.6296, 0.1887), (7.69, 1.653, 0.0), (9.541, 1.326, 0.4788), (7.07, 1.762, -0.1604), (5.839, 1.979, -0.4788), (8.31, 1.543, 0.1604), (6.96, 1.781, -0.1887), (8.419, 1.524, 0.1887), (9.6, 2.0, 0.4788), (7.091, 2.0, -0.1604), (5.841, 2.0, -0.4788), (8.35, 2.0, 0.1604), (6.979, 2.0, -0.1887), (8.461, 2.0, 0.1887), (7.72, 6.0, 2.283e-07), (9.72, 6.0, 2.921e-07), (7.05, 6.0, 3.964e-07), (5.72, 6.0, 1.669e-07), (8.39, 6.0, 5.215e-07), (6.932, 6.0, 2.712e-07), (8.508, 6.0, 4.172e-07), (7.72, 8.0, 3.262e-07), (9.72, 8.0, 4.172e-07), (7.05, 8.0, 5.662e-07), (5.72, 8.0, 2.384e-07), (8.39, 8.0, 7.451e-07), (6.932, 8.0, 3.874e-07), (8.508, 8.0, 5.96e-07), (5.72, 2.0, 0.0), (1.44, -2.0, 0.4788), (9.6, 6.0, 0.4788), (5.72, -1.879, 0.7528), (7.047, -1.645, 0.7528), (8.214, -0.9718, 0.7528), (9.08, 0.06031, 0.7528), (9.541, 1.326, 0.7528), (9.6, 2.0, 0.7528), (7.72, 2.0, 1.142e-07)], [], [(6, 11, 12, 8), (7, 10, 9, 4), (12, 13, 2, 8), (4, 9, 3, 1), (1, 3, 11, 6), (7, 5, 0, 10), (20, 27, 25, 18), (16, 23, 26, 19), (19, 26, 24, 17), (15, 22, 27, 20), (14, 21, 23, 16), (18, 25, 21, 14), (27, 34, 32, 25), (23, 30, 33, 26), (26, 33, 31, 24), (22, 29, 34, 27), (21, 28, 30, 23), (25, 32, 28, 21), (34, 41, 39, 32), (30, 37, 40, 33), (33, 40, 38, 31), (29, 36, 41, 34), (28, 35, 37, 30), (32, 39, 35, 28), (41, 48, 46, 39), (37, 44, 47, 40), (40, 47, 45, 38), (36, 43, 48, 41), (35, 42, 44, 37), (39, 46, 42, 35), (48, 54, 52, 46), (44, 50, 53, 47), (47, 53, 51, 45), (43, 49, 54, 48), (61, 68, 66, 59), (57, 64, 67, 60), (60, 67, 65, 58), (56, 63, 68, 61), (55, 62, 64, 57), (59, 66, 62, 55), (24, 31, 69), (6, 8, 18), (17, 24, 69), (69, 38, 45), (69, 31, 38), (69, 45, 51), (71, 56, 49), (43, 76, 77, 49), (36, 75, 76, 43), (29, 74, 75, 36), (22, 73, 74, 29), (15, 72, 73, 22), (59, 52, 61), (55, 57, 50), (57, 60, 53), (1, 6, 14), (1, 14, 16), (4, 16, 19), (7, 19, 17), (61, 54, 56), (46, 52, 78, 42), (58, 69, 51), (42, 78, 50, 44), (60, 58, 51), (55, 78, 59), (8, 2, 20), (69, 5, 17), (70, 72, 15), (77, 71, 49), (4, 1, 16), (7, 4, 19), (5, 7, 17), (8, 20, 18), (2, 70, 15), (6, 18, 14), (2, 15, 20), (54, 49, 56), (78, 55, 50), (50, 57, 53), (53, 60, 51), (52, 54, 61), (78, 52, 59)])
me_left_tight.polygons.foreach_set('material_index', [0, 0, 2, 1, 1, 2, 0, 0, 2, 2, 1, 1, 0, 0, 2, 2, 1, 1, 0, 0, 2, 2, 1, 1, 0, 0, 2, 2, 1, 1, 0, 0, 2, 2, 0, 0, 2, 2, 1, 1, 0, 0, 0, 0, 0, 0, 0, 0, 0, 0, 0, 0, 0, 1, 0, 1, 1, 0, 2, 2, 1, 0, 1, 2, 1, 2, 0, 0, 0, 1, 0, 2, 0, 0, 1, 2, 2, 1, 0, 2, 0, 1])
me_left_tight.materials.append(mat_side___eeeeee__004)
me_left_tight.materials.append(mat_grey___333333__005)
me_left_tight.materials.append(mat_green___33ee33__005)
me_left_tight.use_remesh_preserve_volume = False
me_left_tight.use_remesh_preserve_attributes = False
me_left_tight.use_mirror_vertex_groups = False
me_left_tight.update()
me_left_tunnel = bpy.data.meshes.new('left_tunnel')
me_left_tunnel.from_pydata([(3.798, -0.1427, 0.8854), (3.529, 0.1776, 1.153), (3.042, 0.7583, 1.153), (3.869, -0.2278, 0.4975), (2.373, 0.974, 0.4975), (2.995, -0.7328, 0.4975), (2.554, 0.4768, 1.153), (2.814, -0.2355, 1.153), (2.957, -0.6284, 0.8854), (2.411, 0.8696, 0.8854), (2.684, 0.1206, 1.186), (2.702, 1.164, 0.4975), (3.368, -1.759, 0.4975), (2.916, -0.5157, 0.8332), (2.452, 0.7569, 0.8332), (2.954, -0.6201, 0.0), (2.414, 0.8613, 0.0), (2.954, -0.6201, 0.4975), (2.414, 0.8613, 0.4975), (2.793, -0.1794, 1.068), (2.575, 0.4206, 1.068), (2.684, 0.1206, 1.102), (2.684, 0.1206, 0.0), (2.913, -0.509, 0.0), (2.455, 0.7502, 0.0), (2.0, 0.67, 0.0), (2.0, -0.67, 0.0), (2.0, -1.311e-07, 0.0), (2.0, -1.311e-07, 1.102), (2.0, 0.3193, 1.068), (2.0, -0.3193, 1.068), (2.0, 0.7882, 0.4975), (2.0, -0.7882, 0.4975), (2.0, 0.7882, 0.0), (2.0, -0.7882, 0.0), (2.0, 0.6771, 0.8332), (2.0, -0.6771, 0.8332), (2.0, -2.0, 0.4975), (2.0, 2.0, 0.4975), (2.0, -1.311e-07, 1.186), (2.0, 0.7971, 0.8854), (0.0, 0.9082, 0.4975), (0.0, -0.9082, 0.4975), (0.0, 0.379, 1.153), (0.0, -0.379, 1.153), (0.0, -0.7971, 0.8854), (0.0, 0.7971, 0.8854), (0.0, -1.311e-07, 1.186), (2.0, -0.7971, 0.8854), (2.0, -0.379, 1.153), (0.0, 2.0, 0.4975), (2.0, 0.379, 1.153), (0.0, -2.0, 0.4975), (2.0, -0.9082, 0.4975), (2.0, 0.9082, 0.4975), (0.0, -0.6771, 0.8332), (0.0, 0.6771, 0.8332), (0.0, -0.7882, 0.0), (0.0, 0.7882, 0.0), (0.0, -0.7882, 0.4975), (0.0, 0.7882, 0.4975), (0.0, -0.3193, 1.068), (0.0, 0.3193, 1.068), (0.0, -1.311e-07, 1.102), (0.0, -1.311e-07, 0.0), (0.0, -0.67, 0.0), (0.0, 0.67, 0.0), (2.773, 1.078, 0.8854), (3.286, 0.4679, 1.186), (4.571, -1.064, 0.4975), (3.721, -0.05078, 0.8332), (2.85, 0.9866, 0.8332), (3.792, -0.1359, 0.0), (2.779, 1.072, 0.0), (3.792, -0.1359, 0.4975), (2.779, 1.072, 0.4975), (3.491, 0.2233, 1.068), (3.08, 0.7125, 1.068), (3.286, 0.4679, 1.102), (3.286, 0.4679, 0.0), (3.716, -0.04534, 0.0), (2.855, 0.9812, 0.0), (4.422, 0.6015, 0.8854), (4.06, 0.8105, 1.153), (3.404, 1.19, 1.153), (4.519, 0.5459, 0.4975), (2.946, 1.454, 0.4975), (3.042, 1.399, 0.8854), (3.732, 1.0, 1.186), (5.464, -7.153e-07, 0.4975), (4.318, 0.6614, 0.8332), (3.146, 1.339, 0.8332), (4.415, 0.6059, 0.0), (3.049, 1.394, 0.0), (4.415, 0.6059, 0.4975), (3.049, 1.394, 0.4975), (4.009, 0.8404, 1.068), (3.456, 1.16, 1.068), (3.732, 1.0, 1.102), (3.732, 1.0, 0.0), (4.312, 0.665, 0.0), (3.152, 1.335, 0.0), (4.755, 1.514, 0.8854), (4.343, 1.587, 1.153), (3.596, 1.719, 1.153), (4.864, 1.495, 0.4975), (3.075, 1.81, 0.4975), (3.185, 1.791, 0.8854), (3.97, 1.653, 1.186), (5.939, 1.305, 0.4975), (4.636, 1.535, 0.8332), (3.303, 1.77, 0.8332), (4.746, 1.516, 0.0), (3.193, 1.79, 0.0), (4.746, 1.516, 0.4975), (3.193, 1.79, 0.4975), (4.284, 1.597, 1.068), (3.655, 1.708, 1.068), (3.97, 1.653, 1.102), (3.97, 1.653, 0.0), (4.629, 1.536, 0.0), (3.31, 1.769, 0.0), (4.797, 2.0, 0.8854), (4.379, 2.0, 1.153), (3.621, 2.0, 1.153), (4.908, 2.0, 0.4975), (3.092, 2.0, 0.4975), (3.203, 2.0, 0.8854), (4.0, 2.0, 1.186), (6.0, 2.0, 0.4975), (4.677, 2.0, 0.8332), (3.323, 2.0, 0.8332), (4.788, 2.0, 0.0), (3.212, 2.0, 0.0), (4.788, 2.0, 0.4975), (3.212, 2.0, 0.4975), (4.319, 2.0, 1.068), (3.681, 2.0, 1.068), (4.0, 2.0, 1.102), (4.0, 2.0, 0.0), (4.67, 2.0, 0.0), (3.33, 2.0, 0.0), (2.0, 4.0, 0.4975), (4.797, 4.0, 0.8854), (4.379, 4.0, 1.153), (3.621, 4.0, 1.153), (4.908, 4.0, 0.4975), (3.092, 4.0, 0.4975), (3.203, 4.0, 0.8854), (4.0, 4.0, 1.186), (6.0, 4.0, 0.4975), (4.677, 4.0, 0.8332), (3.323, 4.0, 0.8332), (4.788, 4.0, 0.0), (3.212, 4.0, 0.0), (4.788, 4.0, 0.4975), (3.212, 4.0, 0.4975), (4.319, 4.0, 1.068), (3.681, 4.0, 1.068), (4.0, 4.0, 1.102), (4.0, 4.0, 0.0), (4.67, 4.0, 0.0), (3.33, 4.0, 0.0)], [], [(31, 33, 16, 18), (7, 1, 68, 10), (26, 34, 15, 23), (12, 69, 3, 5), (24, 81, 73, 16), (8, 0, 1, 7), (9, 67, 11, 4), (5, 3, 0, 8), (40, 9, 4, 54), (38, 54, 4), (25, 24, 16, 33), (37, 12, 5, 53), (27, 22, 24, 25), (29, 20, 21, 28), (19, 76, 70, 13), (49, 7, 10, 39), (48, 8, 7, 49), (28, 21, 19, 30), (60, 31, 35, 56), (56, 35, 29, 62), (55, 36, 32, 59), (66, 25, 33, 58), (46, 43, 51, 40), (59, 32, 34, 57), (65, 26, 27, 64), (63, 28, 30, 61), (62, 29, 28, 63), (52, 37, 53, 42), (60, 58, 33, 31), (47, 39, 51, 43), (44, 49, 39, 47), (42, 53, 48, 45), (14, 71, 77, 20), (61, 30, 36, 55), (53, 5, 8, 48), (46, 40, 54, 41), (23, 15, 72, 80), (10, 68, 2, 6), (30, 19, 13, 36), (17, 74, 72, 15), (26, 23, 22, 27), (39, 10, 6, 51), (64, 27, 25, 66), (45, 48, 49, 44), (50, 41, 54, 38), (65, 57, 34, 26), (31, 18, 14, 35), (36, 13, 17, 32), (32, 17, 15, 34), (40, 51, 6, 9), (35, 14, 20, 29), (21, 78, 76, 19), (13, 70, 74, 17), (22, 79, 81, 24), (76, 96, 90, 70), (9, 6, 2, 67), (23, 80, 79, 22), (20, 77, 78, 21), (18, 16, 73, 75), (18, 75, 71, 14), (38, 4, 11), (1, 83, 88, 68), (70, 90, 94, 74), (81, 101, 93, 73), (79, 99, 101, 81), (85, 105, 102, 82), (3, 85, 82, 0), (75, 73, 93, 95), (80, 100, 99, 79), (75, 95, 91, 71), (69, 89, 85, 3), (71, 91, 97, 77), (78, 98, 96, 76), (67, 87, 86, 11), (0, 82, 83, 1), (68, 88, 84, 2), (80, 72, 92, 100), (74, 94, 92, 72), (77, 97, 98, 78), (67, 2, 84, 87), (38, 11, 86), (100, 92, 112, 120), (87, 107, 106, 86), (99, 119, 121, 101), (100, 120, 119, 99), (96, 116, 110, 90), (98, 118, 116, 96), (82, 102, 103, 83), (97, 117, 118, 98), (95, 115, 111, 91), (114, 134, 132, 112), (90, 110, 114, 94), (87, 84, 104, 107), (95, 93, 113, 115), (89, 109, 105, 85), (101, 121, 113, 93), (88, 108, 104, 84), (83, 103, 108, 88), (94, 114, 112, 92), (91, 111, 117, 97), (38, 86, 106), (111, 131, 137, 117), (105, 125, 122, 102), (120, 112, 132, 140), (107, 127, 126, 106), (120, 140, 139, 119), (116, 136, 130, 110), (118, 138, 136, 116), (117, 137, 138, 118), (102, 122, 123, 103), (119, 139, 141, 121), (115, 135, 131, 111), (110, 130, 134, 114), (107, 104, 124, 127), (115, 113, 133, 135), (109, 129, 125, 105), (121, 141, 133, 113), (108, 128, 124, 104), (103, 123, 128, 108), (38, 106, 126), (129, 150, 146, 125), (141, 162, 154, 133), (128, 149, 145, 124), (123, 144, 149, 128), (134, 155, 153, 132), (131, 152, 158, 137), (125, 146, 143, 122), (140, 132, 153, 161), (127, 148, 147, 126), (140, 161, 160, 139), (136, 157, 151, 130), (138, 159, 157, 136), (139, 160, 162, 141), (122, 143, 144, 123), (135, 156, 152, 131), (130, 151, 155, 134), (38, 126, 147, 142), (127, 124, 145, 148), (137, 158, 159, 138), (135, 133, 154, 156)])
me_left_tunnel.polygons.foreach_set('material_index', [0, 0, 0, 0, 0, 0, 0, 0, 0, 0, 0, 0, 1, 0, 0, 0, 0, 0, 0, 0, 0, 0, 0, 0, 1, 0, 0, 0, 0, 0, 0, 0, 0, 0, 0, 0, 0, 0, 0, 0, 1, 0, 1, 0, 0, 0, 0, 0, 0, 0, 0, 0, 0, 1, 0, 0, 1, 0, 0, 0, 0, 0, 0, 0, 1, 0, 0, 0, 1, 0, 0, 0, 0, 0, 0, 0, 0, 0, 0, 0, 0, 0, 0, 1, 1, 0, 0, 0, 0, 0, 0, 0, 0, 0, 0, 0, 0, 0, 0, 0, 0, 0, 0, 0, 0, 1, 0, 0, 0, 0, 1, 0, 0, 0, 0, 0, 0, 0, 0, 0, 0, 0, 0, 0, 0, 0, 0, 0, 0, 1, 0, 0, 1, 0, 0, 0, 0, 0, 0, 0])
me_left_tunnel.materials.append(mat_side___eeeeee__005)
me_left_tunnel.materials.append(mat_grey___333333__006)
me_left_tunnel.materials.append(mat_green___33ee33__006)
me_left_tunnel.use_remesh_preserve_volume = False
me_left_tunnel.use_remesh_preserve_attributes = False
me_left_tunnel.use_mirror_vertex_groups = False
me_left_tunnel.update()
me_right = bpy.data.meshes.new('right')
me_right.from_pydata([(0.0, 2.0, 0.0), (2.0, 1.907e-06, 0.0002296), (2.0, -2.0, 5.589e-05), (0.0, 1.907e-06, 0.0), (2.0, 0.67, 0.0), (2.0, 2.0, 0.0), (2.0, -0.67, 0.001344), (2.0, 0.7883, 0.0), (2.0, -0.7882, 0.001511), (0.0, 0.67, 0.0), (0.0, 0.7883, 0.0), (0.0, -0.67, 0.0), (0.0, -0.7882, 0.0), (0.0, -2.0, 0.0), (2.803, -0.8233, 0.02671), (2.94, 0.7472, 0.01813), (2.813, -0.7055, 0.02605), (3.046, 1.954, 0.001233), (2.93, 0.6294, 0.01865), (2.697, -2.03, 0.01385), (2.872, -0.03805, 0.02301), (3.6, -0.9282, 0.07719), (3.873, 0.6244, 0.07241), (3.62, -0.8117, 0.07616), (4.084, 1.818, 0.03197), (3.853, 0.5079, 0.07334), (3.389, -2.122, 0.04886), (3.736, -0.1519, 0.07645), (4.384, -1.102, 0.1454), (4.792, 0.4207, 0.1512), (4.415, -0.9879, 0.1441), (5.106, 1.591, 0.09531), (4.762, 0.3064, 0.1524), (4.071, -2.273, 0.1001), (4.588, -0.3407, 0.1508), (5.151, -1.344, 0.2236), (5.69, 0.1376, 0.2427), (5.191, -1.233, 0.2229), (6.104, 1.276, 0.1794), (5.649, 0.02652, 0.244), (4.736, -2.482, 0.1627), (5.42, -0.6031, 0.2364), (5.893, -1.651, 0.3041), (6.559, -0.2225, 0.3348), (5.943, -1.544, 0.3044), (7.071, 0.8757, 0.2729), (6.509, -0.3297, 0.336), (5.381, -2.75, 0.2314), (6.226, -0.9369, 0.3232), (6.606, -2.022, 0.3701), (7.394, -0.6571, 0.4161), (6.665, -1.92, 0.3804), (8.0, 0.3923, 0.3636), (7.335, -0.7595, 0.4167), (6.0, -3.072, 0.277), (7.0, -1.34, 0.4016), (7.284, -2.454, 0.4082), (8.188, -1.163, 0.4741), (7.351, -2.357, 0.4174), (8.883, -0.1702, 0.4388), (8.12, -1.26, 0.474), (6.589, -3.447, 0.3172), (7.736, -1.808, 0.4589), (7.921, -2.943, 0.4381), (8.935, -1.736, 0.4961), (7.997, -2.853, 0.4459), (9.713, -0.8075, 0.4605), (8.859, -1.826, 0.4957), (7.142, -3.872, 0.3376), (8.428, -2.34, 0.4804), (8.514, -3.486, 0.4381), (9.628, -2.372, 0.4961), (8.597, -3.403, 0.4459), (10.49, -1.515, 0.4605), (9.545, -2.455, 0.4957), (7.657, -4.343, 0.3376), (9.071, -2.929, 0.4804), (9.057, -4.079, 0.4381), (10.26, -3.065, 0.4961), (9.147, -4.003, 0.4459), (11.19, -2.287, 0.4605), (10.17, -3.141, 0.4957), (8.128, -4.858, 0.3376), (9.66, -3.572, 0.4804), (9.546, -4.716, 0.4082), (10.84, -3.812, 0.4741), (9.643, -4.649, 0.4174), (11.83, -3.117, 0.4388), (10.74, -3.88, 0.474), (8.553, -5.411, 0.3172), (10.19, -4.264, 0.4589), (9.978, -5.394, 0.3701), (11.34, -4.606, 0.4161), (10.08, -5.335, 0.3804), (12.39, -4.0, 0.3636), (11.24, -4.665, 0.4167), (8.928, -6.0, 0.277), (10.66, -5.0, 0.4016), (10.35, -6.107, 0.3041), (11.78, -5.441, 0.3348), (10.46, -6.057, 0.3044), (12.88, -4.929, 0.2729), (11.67, -5.491, 0.336), (9.25, -6.619, 0.2314), (11.06, -5.774, 0.3232), (10.66, -6.849, 0.2236), (12.14, -6.31, 0.2427), (10.77, -6.809, 0.2229), (13.28, -5.896, 0.1794), (12.03, -6.351, 0.244), (9.518, -7.264, 0.1627), (11.4, -6.58, 0.2364), (10.9, -7.616, 0.1454), (12.42, -7.208, 0.1512), (11.01, -7.585, 0.1441), (13.59, -6.894, 0.09531), (12.31, -7.238, 0.1524), (9.727, -7.929, 0.1001), (11.66, -7.412, 0.1508), (11.07, -8.4, 0.07719), (12.62, -8.127, 0.07241), (11.19, -8.38, 0.07616), (13.82, -7.916, 0.03197), (12.51, -8.147, 0.07334), (9.878, -8.611, 0.04886), (11.85, -8.264, 0.07645), (11.18, -9.197, 0.02671), (12.75, -9.06, 0.01813), (11.29, -9.187, 0.02605), (13.95, -8.954, 0.001233), (12.63, -9.07, 0.01865), (9.97, -9.303, 0.01385), (11.96, -9.128, 0.02301), (11.21, -10.0, 0.001511), (12.79, -10.0, 0.0), (11.33, -10.0, 0.001344), (14.0, -10.0, 0.0), (12.67, -10.0, 0.0), (10.0, -10.0, 5.589e-05), (12.0, -10.0, 0.0002296), (11.21, -12.0, 0.0), (12.79, -12.0, 0.0), (11.33, -12.0, 0.0), (14.0, -12.0, 0.0), (12.67, -12.0, 0.0), (10.0, -12.0, 0.0), (12.0, -12.0, 0.0), (2.0, -2.0, 0.5), (2.0, 2.0, 0.6), (2.697, -2.03, 0.5), (3.389, -2.122, 0.5), (4.071, -2.273, 0.5), (4.736, -2.482, 0.5), (5.381, -2.75, 0.5), (6.0, -3.072, 0.5), (6.589, -3.447, 0.5), (7.142, -3.872, 0.5), (7.657, -4.343, 0.5), (8.128, -4.858, 0.5), (8.553, -5.411, 0.5), (8.928, -6.0, 0.5), (9.25, -6.619, 0.5), (9.518, -7.264, 0.5), (9.727, -7.929, 0.5), (9.878, -8.611, 0.5), (9.97, -9.303, 0.5), (10.0, -10.0, 0.5), (3.046, 1.954, 0.6), (4.084, 1.818, 0.6), (5.106, 1.591, 0.6), (6.104, 1.276, 0.6), (7.071, 0.8757, 0.6), (8.0, 0.3923, 0.6), (8.883, -0.1702, 0.6), (9.713, -0.8075, 0.6), (10.49, -1.515, 0.6), (11.19, -2.287, 0.6), (11.83, -3.117, 0.6), (12.39, -4.0, 0.6), (12.88, -4.929, 0.6), (13.28, -5.896, 0.6), (13.59, -6.894, 0.6), (13.82, -7.916, 0.6), (13.95, -8.954, 0.6), (14.0, -10.0, 0.6)], [], [(6, 11, 12, 8), (7, 10, 9, 4), (12, 13, 2, 8), (4, 9, 3, 1), (1, 3, 11, 6), (7, 5, 0, 10), (6, 16, 20, 1), (1, 20, 18, 4), (2, 19, 14, 8), (7, 15, 17, 5), (4, 18, 15, 7), (8, 14, 16, 6), (16, 23, 27, 20), (20, 27, 25, 18), (19, 26, 21, 14), (15, 22, 24, 17), (18, 25, 22, 15), (14, 21, 23, 16), (23, 30, 34, 27), (27, 34, 32, 25), (26, 33, 28, 21), (22, 29, 31, 24), (25, 32, 29, 22), (21, 28, 30, 23), (30, 37, 41, 34), (34, 41, 39, 32), (33, 40, 35, 28), (29, 36, 38, 31), (32, 39, 36, 29), (28, 35, 37, 30), (37, 44, 48, 41), (41, 48, 46, 39), (40, 47, 42, 35), (36, 43, 45, 38), (39, 46, 43, 36), (35, 42, 44, 37), (44, 51, 55, 48), (48, 55, 53, 46), (47, 54, 49, 42), (43, 50, 52, 45), (46, 53, 50, 43), (42, 49, 51, 44), (51, 58, 62, 55), (55, 62, 60, 53), (54, 61, 56, 49), (50, 57, 59, 52), (53, 60, 57, 50), (49, 56, 58, 51), (58, 65, 69, 62), (62, 69, 67, 60), (61, 68, 63, 56), (57, 64, 66, 59), (60, 67, 64, 57), (56, 63, 65, 58), (65, 72, 76, 69), (69, 76, 74, 67), (68, 75, 70, 63), (64, 71, 73, 66), (67, 74, 71, 64), (63, 70, 72, 65), (72, 79, 83, 76), (76, 83, 81, 74), (75, 82, 77, 70), (71, 78, 80, 73), (74, 81, 78, 71), (70, 77, 79, 72), (79, 86, 90, 83), (83, 90, 88, 81), (82, 89, 84, 77), (78, 85, 87, 80), (81, 88, 85, 78), (77, 84, 86, 79), (86, 93, 97, 90), (90, 97, 95, 88), (89, 96, 91, 84), (85, 92, 94, 87), (88, 95, 92, 85), (84, 91, 93, 86), (93, 100, 104, 97), (97, 104, 102, 95), (96, 103, 98, 91), (92, 99, 101, 94), (95, 102, 99, 92), (91, 98, 100, 93), (100, 107, 111, 104), (104, 111, 109, 102), (103, 110, 105, 98), (99, 106, 108, 101), (102, 109, 106, 99), (98, 105, 107, 100), (107, 114, 118, 111), (111, 118, 116, 109), (110, 117, 112, 105), (106, 113, 115, 108), (109, 116, 113, 106), (105, 112, 114, 107), (114, 121, 125, 118), (118, 125, 123, 116), (117, 124, 119, 112), (113, 120, 122, 115), (116, 123, 120, 113), (112, 119, 121, 114), (121, 128, 132, 125), (125, 132, 130, 123), (124, 131, 126, 119), (120, 127, 129, 122), (123, 130, 127, 120), (119, 126, 128, 121), (128, 135, 139, 132), (132, 139, 137, 130), (131, 138, 133, 126), (127, 134, 136, 129), (130, 137, 134, 127), (126, 133, 135, 128), (135, 142, 146, 139), (139, 146, 144, 137), (138, 145, 140, 133), (134, 141, 143, 136), (137, 144, 141, 134), (133, 140, 142, 135), (82, 75, 157, 158), (75, 68, 156, 157), (138, 166, 145), (19, 2, 147, 149), (68, 61, 155, 156), (138, 131, 165, 166), (13, 147, 2), (61, 54, 154, 155), (131, 124, 164, 165), (54, 47, 153, 154), (124, 117, 163, 164), (47, 40, 152, 153), (40, 33, 151, 152), (117, 110, 162, 163), (33, 26, 150, 151), (110, 103, 161, 162), (26, 19, 149, 150), (103, 96, 160, 161), (96, 89, 159, 160), (89, 82, 158, 159), (24, 31, 169, 168), (101, 108, 180, 179), (17, 24, 168, 167), (94, 101, 179, 178), (87, 94, 178, 177), (80, 87, 177, 176), (73, 80, 176, 175), (66, 73, 175, 174), (5, 148, 0), (59, 66, 174, 173), (129, 136, 184, 183), (136, 143, 184), (5, 17, 167, 148), (52, 59, 173, 172), (122, 129, 183, 182), (45, 52, 172, 171), (115, 122, 182, 181), (38, 45, 171, 170), (31, 38, 170, 169), (108, 115, 181, 180)])
me_right.polygons.foreach_set('material_index', [0, 0, 2, 1, 1, 2, 1, 1, 2, 2, 0, 0, 1, 1, 2, 2, 0, 0, 1, 1, 2, 2, 0, 0, 1, 1, 2, 2, 0, 0, 1, 1, 2, 2, 0, 0, 1, 1, 2, 2, 0, 0, 1, 1, 2, 2, 0, 0, 1, 1, 2, 2, 0, 0, 1, 1, 2, 2, 0, 0, 1, 1, 2, 2, 0, 0, 1, 1, 2, 2, 0, 0, 1, 1, 2, 2, 0, 0, 1, 1, 2, 2, 0, 0, 1, 1, 2, 2, 0, 0, 1, 1, 2, 2, 0, 0, 1, 1, 2, 2, 0, 0, 1, 1, 2, 2, 0, 0, 1, 1, 2, 2, 0, 0, 1, 1, 2, 2, 0, 0, 0, 0, 0, 0, 0, 0, 0, 0, 0, 0, 0, 0, 0, 0, 0, 0, 0, 0, 0, 0, 0, 0, 0, 0, 0, 0, 0, 0, 0, 0, 0, 0, 0, 0, 0, 0, 0, 0, 0, 0])
me_right.materials.append(mat_side___eeeeee__006)
me_right.materials.append(mat_grey___333333__007)
me_right.materials.append(mat_green___33ee33__007)
me_right.use_remesh_preserve_volume = False
me_right.use_remesh_preserve_attributes = False
me_right.use_mirror_vertex_groups = False
me_right.update()
me_right_hairpin = bpy.data.meshes.new('right_hairpin')
me_right_hairpin.from_pydata([(0.0, 2.0, -9.399e-05), (1.0, 0.0, 0.0), (1.0, -1.825, 3.765e-10), (0.0, 0.0, -9.399e-05), (1.0, 0.67, 0.0), (1.0, 2.0, 0.0), (1.0, -0.67, 0.0), (1.0, 0.7882, 0.0), (1.0, -0.7882, 0.0), (0.0, 0.67, -9.399e-05), (0.0, 0.7882, -9.399e-05), (0.0, -0.67, -9.399e-05), (0.0, -0.7882, -9.399e-05), (1.0, -2.175, 1.661e-09), (2.0, -0.7882, 0.0), (2.0, 0.7882, 0.0), (2.0, -0.67, 0.0), (2.0, 2.0, 0.0), (2.0, 0.67, 0.0), (2.0, -1.825, 9.378e-10), (2.0, 0.0, 0.0), (3.0, -0.7882, 0.0002352), (3.0, 0.7882, -4.648e-09), (3.0, -0.67, 0.0001288), (3.0, 0.67, -4.648e-09), (3.0, 0.0, 0.0007404), (3.356, -0.8836, 0.008538), (4.144, 0.4817, 0.04981), (3.415, -0.7812, 0.0146), (4.085, 0.3793, 0.05186), (3.75, -0.201, 0.04308), (3.616, -1.144, 0.02044), (4.982, -0.3559, 0.1182), (3.719, -1.085, 0.02852), (4.879, -0.415, 0.1172), (4.299, -0.75, 0.082), (3.712, -1.5, 0.02044), (5.288, -1.5, 0.1357), (3.83, -1.5, 0.02044), (5.17, -1.5, 0.1347), (4.5, -1.5, 0.082), (3.616, -2.856, 0.02044), (4.982, -3.644, 0.1182), (3.719, -2.915, 0.02852), (4.879, -3.585, 0.1172), (4.299, -3.25, 0.082), (3.356, -3.116, 0.008538), (4.144, -4.482, 0.04981), (3.415, -3.219, 0.0146), (4.085, -4.379, 0.05186), (3.75, -3.799, 0.04308), (3.0, -3.212, 0.0002352), (3.0, -4.788, -4.648e-09), (3.0, -3.33, 0.0001288), (3.0, -4.67, -4.648e-09), (3.0, -4.0, 0.0007404), (0.0, -3.212, 0.0001412), (-1.192e-06, -4.788, -9.4e-05), (-2.384e-07, -3.33, 3.476e-05), (-1.192e-06, -4.67, -9.4e-05), (-4.768e-07, -4.0, 0.0006464), (3.83, -2.5, 0.02852), (3.712, -2.5, 0.02044), (5.17, -2.5, 0.1347), (5.288, -2.5, 0.1357), (4.5, -2.5, 0.082), (1.0, -3.212, 2.037e-09), (0.0, -2.0, 2.36e-05), (2.0, -2.175, 1.099e-09), (2.0, -3.33, 0.0001288), (2.0, -3.212, 2.037e-09), (1.0, -3.33, 0.0001288), (2.0, -4.0, 0.0007404), (1.0, -4.0, 0.0007404), (2.0, -4.67, -4.648e-09), (1.0, -4.67, -4.648e-09), (2.0, -4.788, -4.648e-09), (1.0, -4.788, -4.648e-09), (3.0, -1.04, 0.0002352), (3.0, -2.96, 0.0002352), (3.286, -1.825, 0.1502), (3.286, -1.825, 0.0001999), (3.0, -2.175, 0.0001999), (3.0, -1.825, 0.0001999), (1.0, -1.825, 0.15), (1.0, -2.175, 0.15), (2.0, -1.825, 0.15), (2.0, -2.175, 0.15), (2.371e-05, -2.0, 0.1501), (3.0, -1.825, 0.1502), (3.0, -2.175, 0.1502), (3.286, -1.04, 0.1502), (3.286, -1.04, 0.0001999), (3.286, -2.175, 0.0001999), (3.0, -1.04, 0.1502), (3.286, -2.175, 0.1502), (3.0, -2.96, 0.1502), (3.286, -2.96, 0.0001999), (3.286, -2.96, 0.1502), (-1.192e-06, -6.0, -9.399e-05), (1.0, -6.0, 0.0), (4.144, 0.7882, -4.648e-09), (3.0, 2.0, -4.648e-09), (4.144, 2.0, -4.648e-09), (5.288, 0.7882, -4.648e-09), (5.288, 2.0, -4.648e-09), (3.0, -6.0, 0.0), (2.0, -6.0, 0.0), (4.144, -4.788, -4.648e-09), (4.144, -6.0, 0.0), (5.288, -4.788, -4.648e-09), (5.288, -6.0, 0.0), (7.533, 0.7882, -4.648e-09), (6.423, 2.0, -4.648e-09), (7.533, -4.788, -4.648e-09), (6.423, -6.0, 0.0), (1.0, 2.0, 0.3335), (2.0, 2.0, 0.3335), (1.0, -6.0, 0.3335), (3.0, 2.0, 0.3335), (4.144, 2.0, 0.3335), (5.288, 2.0, 0.3335), (3.0, -6.0, 0.3335), (2.0, -6.0, 0.3335), (4.144, -6.0, 0.3335), (5.288, -6.0, 0.3335), (6.423, 2.0, 0.3335), (6.423, -6.0, 0.3335), (7.533, -4.788, 0.3335), (7.533, 0.7882, 0.3335), (7.533, -0.3559, -4.648e-09), (7.533, -0.3559, 0.3335), (7.533, -1.5, -4.648e-09), (7.533, -1.5, 0.3335), (7.533, -2.5, -4.648e-09), (7.533, -2.5, 0.3335), (7.533, -3.644, -4.648e-09), (7.533, -3.644, 0.3335), (6.423, -4.788, -4.648e-09), (6.423, 0.7882, -4.648e-09), (6.423, -0.3559, -4.648e-09), (6.423, -1.5, -4.648e-09), (6.423, -2.5, -4.648e-09), (6.423, -3.644, -4.648e-09)], [], [(6, 11, 12, 8), (7, 10, 9, 4), (68, 13, 66, 70), (4, 9, 3, 1), (1, 3, 11, 6), (7, 5, 0, 10), (6, 16, 20, 1), (1, 20, 18, 4), (79, 70, 51), (7, 15, 17, 5), (4, 18, 15, 7), (8, 14, 16, 6), (16, 23, 25, 20), (20, 25, 24, 18), (18, 24, 22, 15), (14, 21, 23, 16), (23, 28, 30, 25), (25, 30, 29, 24), (24, 29, 27, 22), (21, 26, 28, 23), (28, 33, 35, 30), (30, 35, 34, 29), (29, 34, 32, 27), (26, 31, 33, 28), (33, 38, 40, 35), (35, 40, 39, 34), (34, 39, 37, 32), (31, 36, 38, 33), (61, 43, 45, 65), (65, 45, 44, 63), (63, 44, 42, 64), (62, 41, 43, 61), (43, 48, 50, 45), (45, 50, 49, 44), (44, 49, 47, 42), (41, 46, 48, 43), (48, 53, 55, 50), (50, 55, 54, 49), (49, 54, 52, 47), (46, 51, 53, 48), (71, 58, 60, 73), (73, 60, 59, 75), (75, 59, 57, 77), (70, 66, 71, 69), (37, 39, 63, 64), (40, 65, 63, 39), (51, 70, 69, 53), (38, 61, 65, 40), (79, 68, 70), (14, 19, 78), (31, 92, 36), (54, 74, 76, 52), (74, 75, 77, 76), (55, 72, 74, 54), (72, 73, 75, 74), (53, 69, 72, 55), (69, 71, 73, 72), (66, 56, 58, 71), (13, 67, 56, 66), (14, 8, 2, 19), (68, 87, 85, 13), (78, 21, 14), (87, 90, 89, 86), (68, 79, 82), (86, 84, 85, 87), (84, 88, 85), (2, 84, 86, 19), (13, 85, 88, 67), (78, 19, 83), (68, 82, 90, 87), (86, 89, 83, 19), (26, 92, 31), (81, 92, 91, 80), (80, 91, 94, 89), (26, 21, 78, 92), (89, 94, 78, 83), (94, 91, 92, 78), (80, 89, 90, 95), (81, 36, 92), (90, 96, 98, 95), (62, 97, 41), (41, 97, 46), (95, 98, 97, 93), (51, 46, 97, 79), (79, 97, 98, 96), (81, 80, 95, 93), (82, 79, 96, 90), (93, 97, 62), (62, 36, 81, 93), (61, 38, 36, 62), (99, 100, 77, 57), (22, 101, 103, 102), (15, 22, 102, 17), (101, 104, 105, 103), (22, 27, 101), (27, 32, 104, 101), (106, 109, 108, 52), (76, 107, 106, 52), (77, 100, 107, 76), (109, 111, 110, 108), (112, 113, 139), (113, 126, 121, 105), (111, 125, 127, 115), (109, 124, 125, 111), (100, 118, 123, 107), (106, 122, 124, 109), (107, 123, 122, 106), (105, 121, 120, 103), (103, 120, 119, 102), (102, 119, 117, 17), (17, 117, 116, 5), (112, 130, 131, 129), (115, 127, 128, 114), (112, 129, 126, 113), (130, 132, 133, 131), (132, 134, 135, 133), (134, 136, 137, 135), (104, 139, 113, 105), (136, 114, 128, 137), (110, 111, 115, 138), (115, 114, 138), (108, 110, 47), (134, 142, 143, 136), (132, 141, 142, 134), (130, 140, 141, 132), (52, 108, 47), (136, 143, 138, 114), (112, 139, 140, 130), (47, 110, 42), (140, 139, 32), (141, 140, 37), (142, 141, 37), (143, 142, 64), (42, 138, 143), (32, 139, 104), (64, 142, 37), (37, 140, 32), (64, 42, 143), (110, 138, 42), (8, 12, 67, 2), (67, 88, 84, 2)])
me_right_hairpin.polygons.foreach_set('material_index', [0, 0, 2, 1, 1, 2, 1, 1, 2, 2, 0, 0, 1, 1, 0, 0, 1, 1, 0, 0, 1, 1, 0, 0, 1, 1, 0, 0, 1, 1, 0, 0, 1, 1, 0, 0, 1, 1, 0, 0, 1, 1, 0, 0, 0, 1, 0, 1, 2, 2, 2, 0, 0, 1, 1, 1, 1, 0, 2, 2, 0, 2, 0, 2, 0, 0, 0, 0, 2, 0, 0, 2, 0, 0, 2, 0, 0, 0, 2, 0, 2, 2, 0, 2, 0, 0, 0, 2, 2, 0, 2, 2, 2, 2, 2, 2, 2, 2, 2, 2, 2, 0, 0, 0, 0, 0, 0, 0, 0, 0, 0, 0, 0, 0, 0, 0, 0, 2, 0, 2, 2, 2, 2, 2, 2, 2, 2, 2, 2, 2, 2, 2, 2, 2, 2, 2, 2, 2, 2, 2, 0])
me_right_hairpin.materials.append(mat_side___eeeeee__007)
me_right_hairpin.materials.append(mat_grey___333333__008)
me_right_hairpin.materials.append(mat_green___33ee33__008)
me_right_hairpin.use_remesh_preserve_volume = False
me_right_hairpin.use_remesh_preserve_attributes = False
me_right_hairpin.use_mirror_vertex_groups = False
me_right_hairpin.update()
me_right_tight = bpy.data.meshes.new('right_tight')
me_right_tight.from_pydata([(0.0, -2.0, 0.0), (1.44, 0.0, 0.0), (1.44, 2.0, 0.0), (0.0, 0.0, 0.0), (1.44, -0.67, 0.0), (1.44, -2.0, 0.0), (1.44, 0.67, 0.0), (1.44, -0.7882, 0.0), (1.44, 0.7882, 0.0), (0.0, -0.67, 0.0), (0.0, -0.7882, 0.0), (0.0, 0.67, 0.0), (0.0, 0.7882, 0.0), (0.0, 2.0, 0.0), (5.72, 0.0, 0.0), (5.72, 1.879, 0.4788), (5.72, -0.6296, -0.1604), (5.72, -1.879, -0.4788), (5.72, 0.6296, 0.1604), (5.72, -0.7407, -0.1887), (5.72, 0.7407, 0.1887), (6.404, -0.1206, 0.0), (7.047, 1.645, 0.4788), (6.189, -0.7122, -0.1604), (5.761, -1.887, -0.4788), (6.62, 0.471, 0.1604), (6.151, -0.8167, -0.1887), (6.658, 0.5754, 0.1887), (7.006, -0.4679, 0.0), (8.214, 0.9718, 0.4788), (6.601, -0.9502, -0.1604), (5.798, -1.908, -0.4788), (7.41, 0.01439, 0.1604), (6.53, -1.035, -0.1887), (7.482, 0.09951, 0.1887), (7.452, -1.0, 0.0), (9.08, -0.06031, 0.4788), (6.907, -1.315, -0.1604), (5.825, -1.94, -0.4788), (7.997, -0.6852, 0.1604), (6.811, -1.37, -0.1887), (8.094, -0.6296, 0.1887), (7.69, -1.653, 0.0), (9.541, -1.326, 0.4788), (7.07, -1.762, -0.1604), (5.839, -1.979, -0.4788), (8.31, -1.543, 0.1604), (6.96, -1.781, -0.1887), (8.419, -1.524, 0.1887), (7.72, -2.0, 0.0), (9.6, -2.0, 0.4788), (7.091, -2.0, -0.1604), (5.841, -2.0, -0.4788), (8.35, -2.0, 0.1604), (6.979, -2.0, -0.1887), (8.461, -2.0, 0.1887), (7.72, -6.0, 2.283e-07), (9.72, -6.0, 2.921e-07), (7.05, -6.0, 3.964e-07), (5.72, -6.0, 1.669e-07), (8.39, -6.0, 5.215e-07), (6.932, -6.0, 2.712e-07), (8.508, -6.0, 4.172e-07), (7.72, -8.0, 3.262e-07), (9.72, -8.0, 4.172e-07), (7.05, -8.0, 5.662e-07), (5.72, -8.0, 2.384e-07), (8.39, -8.0, 7.451e-07), (6.932, -8.0, 3.874e-07), (8.508, -8.0, 5.96e-07), (5.72, -2.0, 0.0), (1.44, 2.0, 0.4788), (9.6, -6.0, 0.4788), (5.72, 1.879, 0.7528), (7.047, 1.645, 0.7528), (8.214, 0.9718, 0.7528), (9.08, -0.06031, 0.7528), (9.541, -1.326, 0.7528), (9.6, -2.0, 0.7528)], [], [(6, 8, 12, 11), (7, 4, 9, 10), (12, 8, 2, 13), (4, 1, 3, 9), (1, 6, 11, 3), (7, 10, 0, 5), (20, 18, 25, 27), (16, 19, 26, 23), (19, 17, 24, 26), (15, 20, 27, 22), (14, 16, 23, 21), (18, 14, 21, 25), (27, 25, 32, 34), (23, 26, 33, 30), (26, 24, 31, 33), (22, 27, 34, 29), (21, 23, 30, 28), (25, 21, 28, 32), (34, 32, 39, 41), (30, 33, 40, 37), (33, 31, 38, 40), (29, 34, 41, 36), (28, 30, 37, 35), (32, 28, 35, 39), (41, 39, 46, 48), (37, 40, 47, 44), (40, 38, 45, 47), (36, 41, 48, 43), (35, 37, 44, 42), (39, 35, 42, 46), (48, 46, 53, 55), (44, 47, 54, 51), (47, 45, 52, 54), (43, 48, 55, 50), (42, 44, 51, 49), (46, 42, 49, 53), (8, 20, 2), (49, 51, 58), (57, 50, 62), (78, 50, 72), (8, 6, 18), (62, 60, 67, 69), (58, 61, 68, 65), (61, 59, 66, 68), (57, 62, 69, 64), (56, 58, 65, 63), (60, 56, 63, 67), (51, 54, 61), (7, 5, 17), (24, 70, 31), (17, 70, 24), (70, 45, 38), (70, 38, 31), (70, 52, 45), (43, 50, 78, 77), (36, 43, 77, 76), (29, 36, 76, 75), (22, 29, 75, 74), (15, 22, 74, 73), (18, 6, 14), (71, 2, 15), (55, 53, 60), (20, 8, 18), (53, 49, 56), (19, 7, 17), (54, 52, 59), (58, 51, 61), (56, 49, 58), (60, 53, 56), (62, 55, 60), (59, 52, 70), (61, 54, 59), (1, 4, 16), (4, 7, 19), (17, 5, 70), (50, 57, 72), (50, 55, 62), (73, 71, 15), (14, 1, 16), (16, 4, 19), (6, 1, 14), (20, 15, 2)])
me_right_tight.polygons.foreach_set('material_index', [0, 0, 2, 1, 1, 2, 0, 0, 2, 2, 1, 1, 0, 0, 2, 2, 1, 1, 0, 0, 2, 2, 1, 1, 0, 0, 2, 2, 1, 1, 0, 0, 2, 2, 1, 1, 2, 1, 2, 0, 0, 0, 0, 2, 2, 1, 1, 0, 2, 0, 0, 0, 0, 0, 0, 0, 0, 0, 0, 1, 0, 0, 0, 1, 2, 2, 0, 1, 1, 0, 0, 2, 1, 0, 0, 0, 2, 0, 1, 0, 1, 2])
me_right_tight.materials.append(mat_side___eeeeee__008)
me_right_tight.materials.append(mat_grey___333333__009)
me_right_tight.materials.append(mat_green___33ee33__009)
me_right_tight.use_remesh_preserve_volume = False
me_right_tight.use_remesh_preserve_attributes = False
me_right_tight.use_mirror_vertex_groups = False
me_right_tight.update()
me_right_tunnel = bpy.data.meshes.new('right_tunnel')
me_right_tunnel.from_pydata([(3.798, 0.1427, 0.8854), (3.529, -0.1776, 1.153), (3.042, -0.7583, 1.153), (3.869, 0.2278, 0.4975), (2.373, -0.974, 0.4975), (2.995, 0.7328, 0.4975), (2.554, -0.4768, 1.153), (2.814, 0.2355, 1.153), (2.957, 0.6284, 0.8854), (2.411, -0.8696, 0.8854), (2.684, -0.1206, 1.186), (2.702, -1.164, 0.4975), (3.368, 1.759, 0.4975), (2.916, 0.5157, 0.8332), (2.452, -0.7569, 0.8332), (2.954, 0.6201, 0.0), (2.414, -0.8613, 0.0), (2.954, 0.6201, 0.4975), (2.414, -0.8613, 0.4975), (2.793, 0.1794, 1.068), (2.575, -0.4206, 1.068), (2.684, -0.1206, 1.102), (2.684, -0.1206, 0.0), (2.913, 0.509, 0.0), (2.455, -0.7502, 0.0), (2.0, -0.67, 0.0), (2.0, 0.67, 0.0), (2.0, 1.311e-07, 0.0), (2.0, 1.311e-07, 1.102), (2.0, -0.3193, 1.068), (2.0, 0.3193, 1.068), (2.0, -0.7882, 0.4975), (2.0, 0.7882, 0.4975), (2.0, -0.7882, 0.0), (2.0, 0.7882, 0.0), (2.0, -0.6771, 0.8332), (2.0, 0.6771, 0.8332), (2.0, 2.0, 0.4975), (2.0, -2.0, 0.4975), (2.0, 1.311e-07, 1.186), (2.0, -0.7971, 0.8854), (0.0, -0.9082, 0.4975), (0.0, 0.9082, 0.4975), (0.0, -0.379, 1.153), (0.0, 0.379, 1.153), (0.0, 0.7971, 0.8854), (0.0, -0.7971, 0.8854), (0.0, 1.311e-07, 1.186), (2.0, 0.7971, 0.8854), (2.0, 0.379, 1.153), (0.0, -2.0, 0.4975), (2.0, -0.379, 1.153), (0.0, 2.0, 0.4975), (2.0, 0.9082, 0.4975), (2.0, -0.9082, 0.4975), (0.0, 0.6771, 0.8332), (0.0, -0.6771, 0.8332), (0.0, 0.7882, 0.0), (0.0, -0.7882, 0.0), (0.0, 0.7882, 0.4975), (0.0, -0.7882, 0.4975), (0.0, 0.3193, 1.068), (0.0, -0.3193, 1.068), (0.0, 1.311e-07, 1.102), (0.0, 1.311e-07, 0.0), (0.0, 0.67, 0.0), (0.0, -0.67, 0.0), (2.773, -1.078, 0.8854), (3.286, -0.4679, 1.186), (4.571, 1.064, 0.4975), (3.721, 0.05078, 0.8332), (2.85, -0.9866, 0.8332), (3.792, 0.1359, 0.0), (2.779, -1.072, 0.0), (3.792, 0.1359, 0.4975), (2.779, -1.072, 0.4975), (3.491, -0.2233, 1.068), (3.08, -0.7125, 1.068), (3.286, -0.4679, 1.102), (3.286, -0.4679, 0.0), (3.716, 0.04534, 0.0), (2.855, -0.9812, 0.0), (4.422, -0.6015, 0.8854), (4.06, -0.8105, 1.153), (3.404, -1.19, 1.153), (4.519, -0.5459, 0.4975), (2.946, -1.454, 0.4975), (3.042, -1.399, 0.8854), (3.732, -1.0, 1.186), (5.464, 7.153e-07, 0.4975), (4.318, -0.6614, 0.8332), (3.146, -1.339, 0.8332), (4.415, -0.6059, 0.0), (3.049, -1.394, 0.0), (4.415, -0.6059, 0.4975), (3.049, -1.394, 0.4975), (4.009, -0.8404, 1.068), (3.456, -1.16, 1.068), (3.732, -1.0, 1.102), (3.732, -1.0, 0.0), (4.312, -0.665, 0.0), (3.152, -1.335, 0.0), (4.755, -1.514, 0.8854), (4.343, -1.587, 1.153), (3.596, -1.719, 1.153), (4.864, -1.495, 0.4975), (3.075, -1.81, 0.4975), (3.185, -1.791, 0.8854), (3.97, -1.653, 1.186), (5.939, -1.305, 0.4975), (4.636, -1.535, 0.8332), (3.303, -1.77, 0.8332), (4.746, -1.516, 0.0), (3.193, -1.79, 0.0), (4.746, -1.516, 0.4975), (3.193, -1.79, 0.4975), (4.284, -1.597, 1.068), (3.655, -1.708, 1.068), (3.97, -1.653, 1.102), (3.97, -1.653, 0.0), (4.629, -1.536, 0.0), (3.31, -1.769, 0.0), (4.797, -2.0, 0.8854), (4.379, -2.0, 1.153), (3.621, -2.0, 1.153), (4.908, -2.0, 0.4975), (3.092, -2.0, 0.4975), (3.203, -2.0, 0.8854), (4.0, -2.0, 1.186), (6.0, -2.0, 0.4975), (4.677, -2.0, 0.8332), (3.323, -2.0, 0.8332), (4.788, -2.0, 0.0), (3.212, -2.0, 0.0), (4.788, -2.0, 0.4975), (3.212, -2.0, 0.4975), (4.319, -2.0, 1.068), (3.681, -2.0, 1.068), (4.0, -2.0, 1.102), (4.0, -2.0, 0.0), (4.67, -2.0, 0.0), (3.33, -2.0, 0.0), (2.0, -4.0, 0.4975), (4.797, -4.0, 0.8854), (4.379, -4.0, 1.153), (3.621, -4.0, 1.153), (4.908, -4.0, 0.4975), (3.092, -4.0, 0.4975), (3.203, -4.0, 0.8854), (4.0, -4.0, 1.186), (6.0, -4.0, 0.4975), (4.677, -4.0, 0.8332), (3.323, -4.0, 0.8332), (4.788, -4.0, 0.0), (3.212, -4.0, 0.0), (4.788, -4.0, 0.4975), (3.212, -4.0, 0.4975), (4.319, -4.0, 1.068), (3.681, -4.0, 1.068), (4.0, -4.0, 1.102), (4.0, -4.0, 0.0), (4.67, -4.0, 0.0), (3.33, -4.0, 0.0)], [], [(31, 18, 16, 33), (7, 10, 68, 1), (26, 23, 15, 34), (12, 5, 3, 69), (24, 16, 73, 81), (8, 7, 1, 0), (9, 4, 11, 67), (5, 8, 0, 3), (40, 54, 4, 9), (38, 4, 54), (25, 33, 16, 24), (37, 53, 5, 12), (27, 25, 24, 22), (29, 28, 21, 20), (19, 13, 70, 76), (49, 39, 10, 7), (48, 49, 7, 8), (28, 30, 19, 21), (60, 56, 35, 31), (56, 62, 29, 35), (55, 59, 32, 36), (66, 58, 33, 25), (46, 40, 51, 43), (59, 57, 34, 32), (65, 64, 27, 26), (63, 61, 30, 28), (62, 63, 28, 29), (52, 42, 53, 37), (60, 31, 33, 58), (47, 43, 51, 39), (44, 47, 39, 49), (42, 45, 48, 53), (14, 20, 77, 71), (61, 55, 36, 30), (53, 48, 8, 5), (46, 41, 54, 40), (23, 80, 72, 15), (10, 6, 2, 68), (30, 36, 13, 19), (17, 15, 72, 74), (26, 27, 22, 23), (39, 51, 6, 10), (64, 66, 25, 27), (45, 44, 49, 48), (50, 38, 54, 41), (65, 26, 34, 57), (31, 35, 14, 18), (36, 32, 17, 13), (32, 34, 15, 17), (40, 9, 6, 51), (35, 29, 20, 14), (21, 19, 76, 78), (13, 17, 74, 70), (22, 24, 81, 79), (76, 70, 90, 96), (9, 67, 2, 6), (23, 22, 79, 80), (20, 21, 78, 77), (18, 75, 73, 16), (18, 14, 71, 75), (38, 11, 4), (1, 68, 88, 83), (70, 74, 94, 90), (81, 73, 93, 101), (79, 81, 101, 99), (85, 82, 102, 105), (3, 0, 82, 85), (75, 95, 93, 73), (80, 79, 99, 100), (75, 71, 91, 95), (69, 3, 85, 89), (71, 77, 97, 91), (78, 76, 96, 98), (67, 11, 86, 87), (0, 1, 83, 82), (68, 2, 84, 88), (80, 100, 92, 72), (74, 72, 92, 94), (77, 78, 98, 97), (67, 87, 84, 2), (38, 86, 11), (100, 120, 112, 92), (87, 86, 106, 107), (99, 101, 121, 119), (100, 99, 119, 120), (96, 90, 110, 116), (98, 96, 116, 118), (82, 83, 103, 102), (97, 98, 118, 117), (95, 91, 111, 115), (114, 112, 132, 134), (90, 94, 114, 110), (87, 107, 104, 84), (95, 115, 113, 93), (89, 85, 105, 109), (101, 93, 113, 121), (88, 84, 104, 108), (83, 88, 108, 103), (94, 92, 112, 114), (91, 97, 117, 111), (38, 106, 86), (111, 117, 137, 131), (105, 102, 122, 125), (120, 140, 132, 112), (107, 106, 126, 127), (120, 119, 139, 140), (116, 110, 130, 136), (118, 116, 136, 138), (117, 118, 138, 137), (102, 103, 123, 122), (119, 121, 141, 139), (115, 111, 131, 135), (110, 114, 134, 130), (107, 127, 124, 104), (115, 135, 133, 113), (109, 105, 125, 129), (121, 113, 133, 141), (108, 104, 124, 128), (103, 108, 128, 123), (38, 126, 106), (129, 125, 146, 150), (141, 133, 154, 162), (128, 124, 145, 149), (123, 128, 149, 144), (134, 132, 153, 155), (131, 137, 158, 152), (125, 122, 143, 146), (140, 161, 153, 132), (127, 126, 147, 148), (140, 139, 160, 161), (136, 130, 151, 157), (138, 136, 157, 159), (139, 141, 162, 160), (122, 123, 144, 143), (135, 131, 152, 156), (130, 134, 155, 151), (38, 142, 147, 126), (127, 148, 145, 124), (137, 138, 159, 158), (135, 156, 154, 133)])
me_right_tunnel.polygons.foreach_set('material_index', [0, 0, 0, 0, 0, 0, 0, 0, 0, 0, 0, 0, 1, 0, 0, 0, 0, 0, 0, 0, 0, 0, 0, 0, 1, 0, 0, 0, 0, 0, 0, 0, 0, 0, 0, 0, 0, 0, 0, 0, 1, 0, 1, 0, 0, 0, 0, 0, 0, 0, 0, 0, 0, 1, 0, 0, 1, 0, 0, 0, 0, 0, 0, 0, 1, 0, 0, 0, 1, 0, 0, 0, 0, 0, 0, 0, 0, 0, 0, 0, 0, 0, 0, 1, 1, 0, 0, 0, 0, 0, 0, 0, 0, 0, 0, 0, 0, 0, 0, 0, 0, 0, 0, 0, 0, 1, 0, 0, 0, 0, 1, 0, 0, 0, 0, 0, 0, 0, 0, 0, 0, 0, 0, 0, 0, 0, 0, 0, 0, 1, 0, 0, 1, 0, 0, 0, 0, 0, 0, 0])
me_right_tunnel.materials.append(mat_side___eeeeee__009)
me_right_tunnel.materials.append(mat_grey___333333__010)
me_right_tunnel.materials.append(mat_green___33ee33__010)
me_right_tunnel.use_remesh_preserve_volume = False
me_right_tunnel.use_remesh_preserve_attributes = False
me_right_tunnel.use_mirror_vertex_groups = False
me_right_tunnel.update()
me_straight = bpy.data.meshes.new('straight')
me_straight.from_pydata([(0.0, -2.0, 0.0), (5.0, 0.0, 0.0), (5.0, 2.0, 0.0), (0.0, 0.0, 0.0), (5.0, -0.67, 0.0), (5.0, -2.0, 0.0), (5.0, 0.67, 0.0), (5.0, -0.7882, 0.0), (5.0, 0.7882, 0.0), (0.0, -0.67, 0.0), (0.0, -0.7882, 0.0), (0.0, 0.67, 0.0), (0.0, 0.7882, 0.0), (0.0, 2.0, 0.0)], [], [(6, 8, 12, 11), (7, 4, 9, 10), (12, 8, 2, 13), (4, 1, 3, 9), (1, 6, 11, 3), (7, 10, 0, 5)])
me_straight.polygons.foreach_set('material_index', [0, 0, 2, 1, 1, 2])
me_straight.materials.append(mat_side___eeeeee__010)
me_straight.materials.append(mat_grey___333333__011)
me_straight.materials.append(mat_green___33ee33__011)
me_straight.use_remesh_preserve_volume = False
me_straight.use_remesh_preserve_attributes = False
me_straight.use_mirror_vertex_groups = False
me_straight.update()
me_straight_tunnel = bpy.data.meshes.new('straight_tunnel')
me_straight_tunnel.from_pydata([(0.0, -0.9082, 0.4975), (0.0, 0.9082, 0.4975), (0.0, -0.379, 1.153), (0.0, 0.379, 1.153), (0.0, 0.7971, 0.8854), (0.0, -0.7971, 0.8854), (0.0, 1.311e-07, 1.186), (0.0, -2.0, 0.4975), (0.0, 2.0, 0.4975), (0.0, 0.6771, 0.8332), (0.0, -0.6771, 0.8332), (0.0, 0.7882, 0.0), (0.0, -0.7882, 0.0), (0.0, 0.7882, 0.4975), (0.0, -0.7882, 0.4975), (0.0, 0.3193, 1.068), (0.0, -0.3193, 1.068), (0.0, 1.311e-07, 1.102), (0.0, 1.311e-07, 0.0), (0.0, 0.67, 0.0), (0.0, -0.67, 0.0), (3.0, -0.67, 0.0), (3.0, 0.67, 0.0), (3.0, 1.311e-07, 0.0), (3.0, 1.311e-07, 1.102), (3.0, -0.3193, 1.068), (3.0, 0.3193, 1.068), (3.0, -0.7882, 0.4975), (3.0, 0.7882, 0.4975), (3.0, -0.7882, 0.0), (3.0, 0.7882, 0.0), (3.0, -0.6771, 0.8332), (3.0, 0.6771, 0.8332), (3.0, 2.0, 0.4975), (3.0, -2.0, 0.4975), (3.0, 1.311e-07, 1.186), (3.0, -0.7971, 0.8854), (3.0, 0.7971, 0.8854), (3.0, 0.379, 1.153), (3.0, -0.379, 1.153), (3.0, 0.9082, 0.4975), (3.0, -0.9082, 0.4975)], [], [(5, 0, 41, 36), (13, 11, 30, 28), (20, 12, 29, 21), (14, 10, 31, 27), (19, 22, 30, 11), (18, 20, 21, 23), (1, 4, 37, 40), (5, 36, 39, 2), (4, 3, 38, 37), (10, 16, 25, 31), (6, 2, 39, 35), (3, 6, 35, 38), (14, 27, 29, 12), (17, 15, 26, 24), (19, 18, 23, 22), (8, 1, 40, 33), (16, 17, 24, 25), (7, 34, 41, 0), (15, 9, 32, 26), (9, 13, 28, 32)])
me_straight_tunnel.polygons.foreach_set('material_index', [0, 0, 0, 0, 0, 1, 0, 0, 0, 0, 0, 0, 0, 0, 1, 0, 0, 0, 0, 0])
me_straight_tunnel.materials.append(mat_side___eeeeee__011)
me_straight_tunnel.materials.append(mat_grey___333333__012)
me_straight_tunnel.materials.append(mat_green___33ee33__012)
me_straight_tunnel.use_remesh_preserve_volume = False
me_straight_tunnel.use_remesh_preserve_attributes = False
me_straight_tunnel.use_mirror_vertex_groups = False
me_straight_tunnel.update()
me_tunnel_in = bpy.data.meshes.new('tunnel_in')
me_tunnel_in.from_pydata([(0.0, -2.0, 0.0), (0.5, 0.0, 0.0), (0.0, 2.0, 0.4975), (0.0, 0.0, 0.0), (0.5, -0.67, 0.0), (0.6292, -0.6771, 0.8332), (0.5, 0.67, 0.0), (0.5, -0.7882, 0.0), (0.5, 0.7882, 0.0), (0.0, -0.67, 0.0), (0.0, -0.7882, 0.0), (0.0, 0.67, 0.0), (0.0, 0.7882, 0.0), (0.0, 2.0, 0.0), (0.6292, 0.6771, 0.8332), (0.6292, -0.7882, 0.0), (0.6292, 0.7882, 0.0), (0.5, 0.9082, 0.0), (0.0, 0.9082, 0.0), (0.0, -0.9082, 0.0), (0.5, -0.9082, 0.0), (0.0, -2.0, 0.4975), (0.5, -0.7882, 0.4975), (0.5, 0.7882, 0.4975), (0.6292, -0.7882, 0.4975), (0.6292, 0.7882, 0.4975), (0.5, 0.9082, 0.4975), (0.5, 0.6771, 0.8332), (0.5, -0.9082, 0.4975), (0.5, -0.6771, 0.8332), (0.6292, -0.3193, 1.068), (0.6292, 0.3193, 1.068), (0.5, 0.3193, 1.068), (0.5, -0.3193, 1.068), (0.6292, 0.0, 1.102), (0.5, 0.379, 1.153), (0.5, 0.0, 1.102), (0.5, -0.379, 1.153), (0.5, -0.7971, 0.8854), (0.5, 0.7971, 0.8854), (0.5, 0.0, 1.186), (3.0, 0.9082, 0.4975), (3.0, -0.9082, 0.4975), (3.0, 0.379, 1.153), (3.0, -0.379, 1.153), (3.0, -0.7971, 0.8854), (3.0, 0.7971, 0.8854), (3.0, 0.0, 1.186), (0.5, 2.0, 0.4975), (0.5, -2.0, 0.4975), (3.0, 2.0, 0.4975), (0.6292, 0.0, 0.0), (3.0, -2.0, 0.4975), (0.6292, -0.67, 0.0), (0.6292, 0.67, 0.0), (3.0, -0.6771, 0.8332), (3.0, 0.6771, 0.8332), (3.0, -0.7882, 0.0), (3.0, 0.7882, 0.0), (3.0, -0.7882, 0.4975), (3.0, 0.7882, 0.4975), (3.0, -0.3193, 1.068), (3.0, 0.3193, 1.068), (3.0, 0.0, 1.102), (3.0, 0.0, 0.0), (3.0, -0.67, 0.0), (3.0, 0.67, 0.0)], [], [(6, 8, 12, 11), (7, 4, 9, 10), (17, 13, 18), (4, 1, 3, 9), (1, 6, 11, 3), (0, 20, 19), (28, 20, 0, 21), (12, 8, 17, 18), (7, 10, 19, 20), (24, 22, 29, 5), (23, 25, 14, 27), (17, 8, 23, 26), (8, 16, 25, 23), (15, 7, 22, 24), (13, 17, 26, 2), (7, 20, 28, 22), (5, 29, 33, 30), (27, 14, 31, 32), (32, 31, 34, 36), (36, 33, 37, 40), (29, 22, 28, 38), (23, 27, 39, 26), (30, 33, 36, 34), (32, 36, 40, 35), (33, 29, 38, 37), (32, 35, 39, 27), (39, 35, 43, 46), (37, 38, 45, 44), (26, 39, 46, 41), (38, 28, 42, 45), (35, 40, 47, 43), (40, 37, 44, 47), (2, 26, 48), (48, 26, 41, 50), (28, 21, 49), (42, 28, 49, 52), (1, 4, 53, 51), (6, 1, 51, 54), (8, 6, 54, 16), (4, 7, 15, 53), (16, 54, 66, 58), (53, 15, 57, 65), (54, 51, 64, 66), (51, 53, 65, 64), (34, 31, 62, 63), (30, 34, 63, 61), (31, 14, 56, 62), (5, 30, 61, 55), (15, 24, 59, 57), (25, 16, 58, 60), (14, 25, 60, 56), (24, 5, 55, 59)])
me_tunnel_in.polygons.foreach_set('material_index', [0, 0, 2, 1, 1, 2, 0, 2, 2, 0, 0, 0, 0, 0, 0, 0, 0, 0, 0, 0, 0, 0, 0, 0, 0, 0, 0, 0, 0, 0, 0, 0, 0, 0, 0, 0, 1, 1, 0, 0, 0, 0, 1, 1, 0, 0, 0, 0, 0, 0, 0, 0])
me_tunnel_in.materials.append(mat_side___eeeeee__012)
me_tunnel_in.materials.append(mat_grey___333333__013)
me_tunnel_in.materials.append(mat_green___33ee33__013)
me_tunnel_in.use_remesh_preserve_volume = False
me_tunnel_in.use_remesh_preserve_attributes = False
me_tunnel_in.use_mirror_vertex_groups = False
me_tunnel_in.update()
me_tunnel_out = bpy.data.meshes.new('tunnel_out')
me_tunnel_out.from_pydata([(3.0, 2.0, 0.0), (2.5, -8.742e-08, 0.0), (3.0, -2.0, 0.4975), (3.0, -1.311e-07, 0.0), (2.5, 0.67, 0.0), (2.371, 0.6771, 0.8332), (2.5, -0.67, 0.0), (2.5, 0.7882, 0.0), (2.5, -0.7882, 0.0), (3.0, 0.67, 0.0), (3.0, 0.7882, 0.0), (3.0, -0.67, 0.0), (3.0, -0.7882, 0.0), (3.0, -2.0, 0.0), (2.371, -0.6771, 0.8332), (2.371, 0.7882, 0.0), (2.371, -0.7882, 0.0), (2.5, -0.9082, 0.0), (3.0, -0.9082, 0.0), (3.0, 0.9082, 0.0), (2.5, 0.9082, 0.0), (3.0, 2.0, 0.4975), (2.5, 0.7882, 0.4975), (2.5, -0.7882, 0.4975), (2.371, 0.7882, 0.4975), (2.371, -0.7882, 0.4975), (2.5, -0.9082, 0.4975), (2.5, -0.6771, 0.8332), (2.5, 0.9082, 0.4975), (2.5, 0.6771, 0.8332), (2.371, 0.3193, 1.068), (2.371, -0.3193, 1.068), (2.5, -0.3193, 1.068), (2.5, 0.3193, 1.068), (2.371, -7.613e-08, 1.102), (2.5, -0.379, 1.153), (2.5, -8.742e-08, 1.102), (2.5, 0.379, 1.153), (2.5, 0.7971, 0.8854), (2.5, -0.7971, 0.8854), (2.5, -8.742e-08, 1.186), (0.0, -0.9082, 0.4975), (0.0, 0.9082, 0.4975), (0.0, -0.379, 1.153), (0.0, 0.379, 1.153), (0.0, 0.7971, 0.8854), (0.0, -0.7971, 0.8854), (0.0, 1.311e-07, 1.186), (2.5, -2.0, 0.4975), (2.5, 2.0, 0.4975), (0.0, -2.0, 0.4975), (2.371, -7.613e-08, 0.0), (0.0, 2.0, 0.4975), (2.371, 0.67, 0.0), (2.371, -0.67, 0.0), (0.0, 0.6771, 0.8332), (0.0, -0.6771, 0.8332), (0.0, 0.7882, 0.0), (0.0, -0.7882, 0.0), (0.0, 0.7882, 0.4975), (0.0, -0.7882, 0.4975), (0.0, 0.3193, 1.068), (0.0, -0.3193, 1.068), (0.0, 1.311e-07, 1.102), (0.0, 1.311e-07, 0.0), (0.0, 0.67, 0.0), (0.0, -0.67, 0.0)], [], [(6, 8, 12, 11), (7, 4, 9, 10), (17, 13, 18), (4, 1, 3, 9), (1, 6, 11, 3), (0, 20, 19), (28, 20, 0, 21), (12, 8, 17, 18), (7, 10, 19, 20), (24, 22, 29, 5), (23, 25, 14, 27), (17, 8, 23, 26), (8, 16, 25, 23), (15, 7, 22, 24), (13, 17, 26, 2), (7, 20, 28, 22), (5, 29, 33, 30), (27, 14, 31, 32), (32, 31, 34, 36), (36, 33, 37, 40), (29, 22, 28, 38), (23, 27, 39, 26), (30, 33, 36, 34), (32, 36, 40, 35), (33, 29, 38, 37), (32, 35, 39, 27), (39, 35, 43, 46), (37, 38, 45, 44), (26, 39, 46, 41), (38, 28, 42, 45), (35, 40, 47, 43), (40, 37, 44, 47), (2, 26, 48), (48, 26, 41, 50), (28, 21, 49), (42, 28, 49, 52), (1, 4, 53, 51), (6, 1, 51, 54), (8, 6, 54, 16), (4, 7, 15, 53), (16, 54, 66, 58), (53, 15, 57, 65), (54, 51, 64, 66), (51, 53, 65, 64), (34, 31, 62, 63), (30, 34, 63, 61), (31, 14, 56, 62), (5, 30, 61, 55), (15, 24, 59, 57), (25, 16, 58, 60), (14, 25, 60, 56), (24, 5, 55, 59)])
me_tunnel_out.polygons.foreach_set('material_index', [0, 0, 2, 1, 1, 2, 0, 2, 2, 0, 0, 0, 0, 0, 0, 0, 0, 0, 0, 0, 0, 0, 0, 0, 0, 0, 0, 0, 0, 0, 0, 0, 0, 0, 0, 0, 1, 1, 0, 0, 0, 0, 1, 1, 0, 0, 0, 0, 0, 0, 0, 0])
me_tunnel_out.materials.append(mat_side___eeeeee__013)
me_tunnel_out.materials.append(mat_grey___333333__014)
me_tunnel_out.materials.append(mat_green___33ee33__014)
me_tunnel_out.use_remesh_preserve_volume = False
me_tunnel_out.use_remesh_preserve_attributes = False
me_tunnel_out.use_mirror_vertex_groups = False
me_tunnel_out.update()

# ---- objects
ob_bridge = bpy.data.objects.new('bridge', me_bridge)
ob_chicane = bpy.data.objects.new('chicane', me_chicane)
ob_left = bpy.data.objects.new('left', me_left)
ob_left_hairpin = bpy.data.objects.new('left_hairpin', me_left_hairpin)
ob_left_tight = bpy.data.objects.new('left_tight', me_left_tight)
ob_left_tunnel = bpy.data.objects.new('left_tunnel', me_left_tunnel)
ob_right = bpy.data.objects.new('right', me_right)
ob_right_hairpin = bpy.data.objects.new('right_hairpin', me_right_hairpin)
ob_right_tight = bpy.data.objects.new('right_tight', me_right_tight)
ob_right_tunnel = bpy.data.objects.new('right_tunnel', me_right_tunnel)
ob_straight = bpy.data.objects.new('straight', me_straight)
ob_straight_tunnel = bpy.data.objects.new('straight_tunnel', me_straight_tunnel)
ob_tunnel_in = bpy.data.objects.new('tunnel_in', me_tunnel_in)
ob_tunnel_out = bpy.data.objects.new('tunnel_out', me_tunnel_out)

# ---- transforms, parenting, visibility, modifiers, constraints
ob_bridge.location = (0.0, 0.0, 0.0)
ob_bridge.lineart.crease_threshold = 0.0
ob_chicane.location = (0.0, 0.0, 0.0)
ob_chicane.lineart.crease_threshold = 0.0
ob_left.location = (0.0, 0.0, 0.0)
ob_left.lineart.crease_threshold = 0.0
ob_left_hairpin.location = (0.0, 0.0, 0.0)
ob_left_hairpin.lineart.crease_threshold = 0.0
ob_left_tight.location = (0.0, 0.0, 0.0)
ob_left_tight.lineart.crease_threshold = 0.0
ob_left_tunnel.location = (0.0, 0.0, 0.0)
ob_left_tunnel.lineart.crease_threshold = 0.0
ob_right.location = (0.0, 0.0, 0.0)
ob_right.lock_scale = (True, True, True)
ob_right.lineart.crease_threshold = 0.0
ob_right_hairpin.location = (0.0, 0.0, 0.0)
ob_right_hairpin.lineart.crease_threshold = 0.0
ob_right_tight.location = (0.0, 0.0, 0.0)
ob_right_tight.lineart.crease_threshold = 0.0
ob_right_tunnel.location = (0.0, 0.0, 0.0)
ob_right_tunnel.lineart.crease_threshold = 0.0
ob_straight.location = (0.0, 0.0, 0.0)
ob_straight.lineart.crease_threshold = 0.0
ob_straight_tunnel.location = (0.0, 0.0, 0.0)
ob_straight_tunnel.lineart.crease_threshold = 0.0
ob_tunnel_in.location = (0.0, 0.0, 0.0)
ob_tunnel_in.lineart.crease_threshold = 0.0
ob_tunnel_out.location = (0.0, 0.0, 0.0)
ob_tunnel_out.lineart.crease_threshold = 0.0

# ---- collection membership
scene.collection.objects.link(ob_bridge)
scene.collection.objects.link(ob_chicane)
scene.collection.objects.link(ob_left)
scene.collection.objects.link(ob_left_hairpin)
scene.collection.objects.link(ob_left_tight)
scene.collection.objects.link(ob_left_tunnel)
scene.collection.objects.link(ob_right)
scene.collection.objects.link(ob_right_hairpin)
scene.collection.objects.link(ob_right_tight)
scene.collection.objects.link(ob_right_tunnel)
scene.collection.objects.link(ob_straight)
scene.collection.objects.link(ob_straight_tunnel)
scene.collection.objects.link(ob_tunnel_in)
scene.collection.objects.link(ob_tunnel_out)

# ---- scene / render settings (as saved in the file)
scene.frame_start = 1; scene.frame_end = 250; scene.frame_set(1)
scene.render.engine = 'BLENDER_EEVEE_NEXT'
scene.render.resolution_percentage = 50
scene.render.dither_intensity = 0.0
scene.cycles.use_denoising = False
scene.cycles.samples = 10
scene.cycles.sampling_pattern = 'TABULATED_SOBOL'
scene.cycles.light_sampling_threshold = 0.0
scene.cycles.use_adaptive_sampling = False
scene.cycles.use_light_tree = False
scene.cycles.blur_glossy = 0.0
scene.cycles.pixel_filter_type = 'GAUSSIAN'
scene.cycles.sample_clamp_indirect = 0.0
scene.view_settings.view_transform = 'Standard'
bpy.context.view_layer.update()

# ---- added for rendering (the .blend has no active camera and no usable light): camera, sun
cam_auto = bpy.data.cameras.new('AutoCamera')
cam_auto.lens = 50.0
cam_auto.sensor_width = 36.0
cam_auto.clip_end = 1000.0
ob_auto_camera = bpy.data.objects.new('AutoCamera', cam_auto)
scene.collection.objects.link(ob_auto_camera)
ob_auto_camera.location = (32.8316, -30.998, 20.4833)
ob_auto_camera.rotation_euler = (1.09748, -7.21219e-08, 0.694738)
scene.camera = ob_auto_camera
light_auto_sun = bpy.data.lights.new('AutoSun', 'SUN')
light_auto_sun.energy = 3.0
light_auto_sun.angle = 0.0523599
ob_auto_sun = bpy.data.objects.new('AutoSun', light_auto_sun)
scene.collection.objects.link(ob_auto_sun)
ob_auto_sun.rotation_euler = (0.872665, 0.174533, 0.523599)
bpy.context.view_layer.update()
